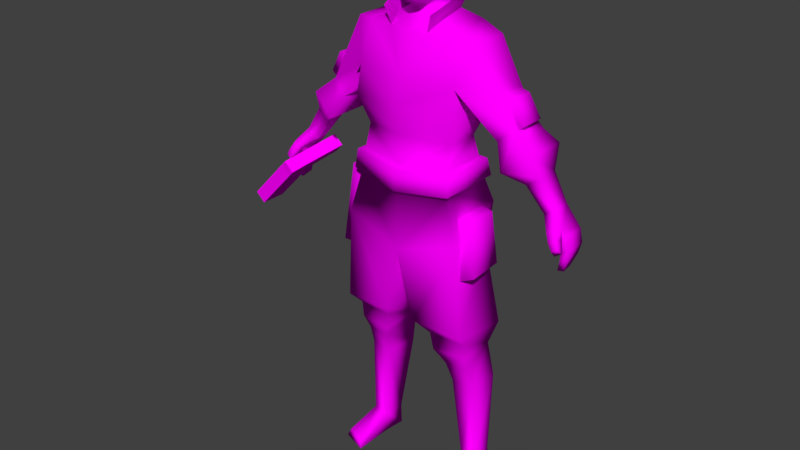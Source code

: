 # Source: Character_2.blend  (saved by Blender 2.79.0; exported with 4.5.12 LTS)
import bpy
from mathutils import Matrix  # noqa: F401  (used for matrix-valued properties, if any)

bpy.ops.wm.read_factory_settings(use_empty=True)
scene = bpy.context.scene
scene.name = 'Scene'

# ---- collections
col_collection_1 = bpy.data.collections.new('Collection 1'); scene.collection.children.link(col_collection_1)
col_collection_2 = bpy.data.collections.new('Collection 2'); scene.collection.children.link(col_collection_2)

# ---- images (referenced by path relative to the original .blend; pixels are not part of the script)
import os
ASSET_DIR = os.environ.get("B2B_ASSET_DIR", "")  # directory of the original .blend (textures are referenced by path, not embedded)
HERE = os.path.dirname(os.path.abspath(__file__))  # packed textures are extracted next to this script under _unpacked/

def load_image(name, relpath, width, height, colorspace="sRGB"):
    """Load a texture the original file referenced (path relative to the .blend, or extracted next to this script)."""
    p = next((c for c in (os.path.join(HERE, relpath), os.path.join(ASSET_DIR, relpath)) if relpath and os.path.exists(c)), "")
    if p:
        img = bpy.data.images.load(p, check_existing=True)
        img.name = name
    else:  # same state as the original file: an image datablock whose file is absent (Cycles renders it pink)
        img = bpy.data.images.new(name, width, height)
        img.source = "FILE"
        img.filepath = "//" + (relpath or name)
    img.colorspace_settings.name = colorspace
    return img
img_character_1_texture_png = load_image('character_1_texture.png', 'Materials/character_1_texture.png', 1024, 1024, 'sRGB')

# ---- materials (node trees are filled in below, after node groups)
mat_character_1_mat = bpy.data.materials.new('Character_1_Mat')
mat_character_1_mat.alpha_threshold = 0.0
mat_character_1_mat.roughness = 0.5

# ---- material node trees
mat_character_1_mat.use_nodes = True; mat_character_1_mat.node_tree.nodes.clear()
_N = mat_character_1_mat.node_tree.nodes; _L = mat_character_1_mat.node_tree.links
n0 = _N.new('ShaderNodeOutputMaterial'); n0.name = 'Material Output'; n0.location = (300, 300)
n1 = _N.new('ShaderNodeBsdfDiffuse'); n1.name = 'Diffuse BSDF'; n1.location = (10, 300)
n2 = _N.new('ShaderNodeTexImage'); n2.name = 'Image Texture'; n2.location = (-180, 300)
n2.width = 140
n2.image = img_character_1_texture_png
_L.new(n1.outputs[0], n0.inputs[0])
_L.new(n2.outputs[0], n1.inputs[0])
n0.is_active_output = True

# ---- world
world_world = bpy.data.worlds.new('World'); scene.world = world_world
world_world.color = (0.05088, 0.05088, 0.05088)
world_world.use_sun_shadow = False
world_world.sun_shadow_jitter_overblur = 0.0
world_world.cycles.sampling_method = 'MANUAL'

# ---- meshes
me_cube_000 = bpy.data.meshes.new('Cube.000')
me_cube_000.from_pydata([(-1.646, -0.06987, 3.248), (-1.553, 0.2883, 3.35), (-1.461, 0.2883, 3.449), (-1.554, -0.1889, 3.346), (-1.538, -0.06987, 3.147), (-1.445, 0.2883, 3.25), (-1.353, 0.2883, 3.348), (-1.446, -0.1889, 3.246), (-1.646, -0.3589, 3.248), (-1.589, -0.3649, 3.305), (-1.538, -0.3589, 3.147), (-1.481, -0.3649, 3.204), (-1.958, -0.07352, 2.699), (-2.066, -0.07352, 2.799), (-1.958, -0.3625, 2.699), (-2.066, -0.3625, 2.799)], [], [(3, 2, 1, 0), (7, 4, 5, 6), (3, 7, 6, 2), (2, 6, 5, 1), (7, 11, 10, 4), (1, 5, 4, 0), (8, 10, 11, 9), (0, 8, 9, 3), (10, 14, 12, 4), (3, 9, 11, 7), (12, 14, 15, 13), (0, 13, 15, 8), (8, 15, 14, 10), (4, 12, 13, 0)])
_uv = me_cube_000.uv_layers.new(name='UVMap')
_uv.uv.foreach_set('vector', [0.3312, 0.6654, 0.2789, 0.6549, 0.282, 0.6194, 0.3326, 0.6194, 0.3312, 0.6654, 0.3326, 0.6194, 0.282, 0.6194, 0.2789, 0.6549, 0.3312, 0.6654, 0.3312, 0.6654, 0.2789, 0.6549, 0.2789, 0.6549, 0.2789, 0.6549, 0.2789, 0.6549, 0.282, 0.6194, 0.282, 0.6194, 0.3312, 0.6654, 0.3312, 0.6654, 0.3326, 0.6194, 0.3326, 0.6194, 0.282, 0.6194, 0.282, 0.6194, 0.3326, 0.6194, 0.3326, 0.6194, 0.3326, 0.6194, 0.3326, 0.6194, 0.3312, 0.6654, 0.3312, 0.6654, 0.3326, 0.6194, 0.3326, 0.6194, 0.3312, 0.6654, 0.3312, 0.6654, 0.3326, 0.6194, 0.3326, 0.6194, 0.3326, 0.6194, 0.3326, 0.6194, 0.3312, 0.6654, 0.3312, 0.6654, 0.3312, 0.6654, 0.3312, 0.6654, 0.3326, 0.6194, 0.3326, 0.6194, 0.3326, 0.6194, 0.3326, 0.6194, 0.3326, 0.6194, 0.3326, 0.6194, 0.3326, 0.6194, 0.3326, 0.6194, 0.3326, 0.6194, 0.3326, 0.6194, 0.3326, 0.6194, 0.3326, 0.6194, 0.3326, 0.6194, 0.3326, 0.6194, 0.3326, 0.6194, 0.3326, 0.6194])
me_cube_000.materials.append(mat_character_1_mat)
me_cube_000.use_remesh_preserve_volume = False
me_cube_000.use_remesh_preserve_attributes = False
me_cube_000.use_mirror_x = True
me_cube_000.use_paint_bone_selection = False
me_cube_000.use_paint_mask = True
me_cube_000.update()
me_cube_003 = bpy.data.meshes.new('Cube.003')
me_cube_003.from_pydata([(1.114, -0.00739, 4.248), (1.114, 0.2664, 4.248), (1.203, 0.246, 4.318), (1.203, 0.01056, 4.318), (1.072, -0.01106, 4.553), (0.9395, -0.03278, 4.572), (0.9395, 0.2517, 4.572), (1.072, 0.2336, 4.553), (-1.114, -0.00739, 4.248), (-1.114, 0.2664, 4.248), (-1.203, 0.246, 4.318), (-1.203, 0.01056, 4.318), (-1.072, -0.01106, 4.553), (-0.9395, -0.03278, 4.572), (-0.9395, 0.2517, 4.572), (-1.072, 0.2336, 4.553), (-0.6488, 0.1878, 2.615), (-0.6781, -0.2536, 2.584), (-0.5335, -0.2173, 3.504), (-0.5335, 0.1878, 3.504), (-0.8111, 0.1878, 2.615), (-0.8405, -0.2536, 2.584), (-0.6959, -0.2536, 3.504), (-0.6959, 0.1878, 3.504), (0.6658, 0.2258, 2.615), (0.6952, -0.2591, 2.615), (0.5535, -0.2104, 3.251), (0.5947, 0.1904, 3.268), (0.8247, 0.1919, 2.683), (0.8504, -0.2325, 2.683), (0.7263, -0.1899, 3.24), (0.7624, 0.1609, 3.254), (0.2107, -0.1495, 5.5), (0.2268, -0.01181, 5.474), (0.1769, -0.2026, 5.918), (0.1503, -0.07355, 5.331), (0.1711, 0.01069, 5.206), (0.1683, 0.1993, 5.392), (0.1768, 0.006449, 5.346), (0.2383, -0.1184, 5.783), (0.1944, -0.1455, 5.422), (0.2534, -0.01882, 5.788), (0.2539, -0.01461, 5.656), (0.2318, -0.1269, 5.649), (0.2359, -0.1209, 5.703), (0.05664, -0.2287, 5.492), (0.08635, -0.198, 5.3), (0.07998, -0.04524, 5.312), (0.07398, -0.2176, 5.404), (0.06076, -0.2215, 5.65), (0.09091, -0.2411, 5.778), (0.07151, -0.2476, 5.694), (0.2313, 0.283, 5.649), (0.2011, 0.2211, 5.498), (0.2442, -0.1711, 5.55), (0.2442, -0.1758, 5.75), (0.1334, -0.2901, 5.55), (0.1269, -0.293, 5.75), (0.6488, 0.2317, 2.832), (0.6781, -0.3228, 3.012), (0.7132, -0.0905, 5.027), (0.4387, 0.3478, 5.106), (0.4863, -0.1838, 5.056), (0.4924, -0.2137, 3.993), (0.4924, 0.1826, 3.993), (0.5699, -0.2557, 4.589), (1.579, 0.1956, 3.581), (1.579, 0.01627, 3.581), (1.461, -0.01076, 3.511), (1.461, 0.1912, 3.511), (1.122, -0.03105, 4.268), (0.9517, -0.08141, 4.122), (0.9517, 0.2787, 4.122), (1.122, 0.3167, 4.268), (0.7132, 0.2822, 5.027), (0.5104, 0.3893, 4.566), (0.1711, 0.2056, 5.234), (0.4421, 0.007777, 1.187), (0.3922, 0.3646, 1.182), (0.7486, 0.3301, 1.217), (0.6986, 0.03266, 1.212), (0.3195, -0.1815, 1.625), (0.6871, -0.1463, 1.629), (0.2965, 0.2992, 1.648), (0.7101, 0.2597, 1.652), (0.5446, 0.06024, 0.234), (0.5219, 0.3053, 0.2321), (0.7466, 0.2816, 0.2516), (0.7239, 0.07912, 0.2497), (0.5416, 0.06017, 0.0), (0.5129, 0.3053, 0.0), (0.806, 0.2816, 0.0), (0.813, 0.07919, 0.0), (0.7757, -0.2998, 0.1154), (0.551, -0.4014, 0.09585), (0.8351, -0.2998, 0.002669), (0.542, -0.4014, 0.002669), (0.7466, -0.2991, 1.953), (0.1779, -0.3488, 2.002), (0.106, 0.2961, 2.008), (0.8184, 0.2812, 1.947), (0.5335, -0.2981, 3.504), (0.5335, 0.3289, 3.504), (1.737, -0.03354, 3.375), (1.737, 0.2059, 3.375), (1.598, -0.06179, 3.301), (1.598, 0.205, 3.301), (1.695, -0.05168, 3.448), (1.557, -0.06113, 3.355), (1.771, -0.03866, 3.222), (1.771, 0.197, 3.24), (1.699, -0.06625, 3.204), (1.699, 0.1957, 3.226), (1.749, -0.02707, 3.109), (1.749, 0.1761, 3.126), (1.692, -0.05594, 3.112), (1.692, 0.1789, 3.134), (1.717, -0.01014, 2.991), (1.717, 0.09785, 3.011), (1.66, -0.03435, 2.993), (1.66, 0.1092, 3.022), (1.586, -0.1515, 3.401), (1.657, -0.1365, 3.446), (1.692, -0.1584, 3.203), (1.764, -0.1436, 3.249), (1.68, -0.2006, 3.261), (1.735, -0.1803, 3.294), (1.63, -0.09539, 3.314), (1.633, -0.1888, 3.331), (1.719, -0.0919, 3.365), (1.696, -0.1712, 3.37), (0.2509, 0.248, 5.196), (0.2575, -0.05503, 5.135), (1.403, 0.2287, 3.858), (1.403, -0.001045, 3.858), (1.262, -0.03758, 3.759), (1.262, 0.2081, 3.759), (1.348, -0.1036, 4.082), (1.065, -0.1798, 3.872), (1.065, 0.3166, 3.872), (1.348, 0.3678, 4.082), (0.574, -0.3155, 4.297), (0.574, 0.3552, 4.297), (0.5055, -0.2744, 3.734), (0.5055, 0.2689, 3.734), (0.5691, -0.3252, 3.723), (0.5854, -0.3483, 3.523), (0.5691, 0.3191, 3.723), (0.5854, 0.3725, 3.523), (0.6289, 0.3714, 3.251), (0.8852, 0.2619, 4.189), (1.06, 0.278, 4.382), (0.9925, 0.2672, 4.032), (1.203, 0.3099, 4.201), (0.2852, -0.1996, 1.825), (0.6904, -0.1627, 1.809), (0.4116, -0.0856, 1.442), (0.6672, -0.06112, 1.448), (-0.2107, -0.1495, 5.5), (-0.2268, -0.01181, 5.474), (0.0, -0.2537, 5.472), (0.0, -0.2454, 5.99), (-0.1769, -0.2026, 5.918), (-0.1503, -0.07355, 5.331), (0.0, -0.2243, 5.292), (-0.1711, 0.01069, 5.206), (0.0, -0.06493, 5.19), (0.0, -0.07009, 5.302), (0.0, 0.264, 5.41), (-0.1683, 0.1993, 5.392), (-0.1768, 0.006449, 5.346), (0.0, -0.2808, 5.778), (-0.2383, -0.1184, 5.783), (-0.1944, -0.1455, 5.422), (0.0, -0.243, 5.396), (-0.2534, -0.01882, 5.788), (-0.2539, -0.01461, 5.656), (0.0, -0.2607, 5.658), (-0.2318, -0.1269, 5.649), (-0.2359, -0.1209, 5.703), (0.0, -0.2789, 5.678), (-0.05664, -0.2287, 5.492), (0.0, -0.325, 5.513), (-0.08635, -0.198, 5.3), (-0.07998, -0.04524, 5.312), (-0.07398, -0.2176, 5.404), (-0.06076, -0.2215, 5.65), (-0.09091, -0.2411, 5.778), (-0.07151, -0.2476, 5.694), (-0.2313, 0.283, 5.649), (-0.2011, 0.2211, 5.498), (0.0, 0.2776, 5.504), (-0.2442, -0.1711, 5.55), (-0.2442, -0.1758, 5.75), (0.0, -0.336, 5.55), (0.0, -0.3371, 5.75), (-0.1334, -0.2901, 5.55), (-0.1269, -0.293, 5.75), (-0.6488, 0.2317, 2.832), (-0.6781, -0.3228, 3.012), (-0.7132, -0.0905, 5.027), (0.0, -0.3999, 2.801), (-0.4387, 0.3478, 5.106), (0.0, 0.3233, 2.801), (-0.4863, -0.1838, 5.056), (-0.4924, -0.2137, 3.993), (-0.4924, 0.1826, 3.993), (0.0, 0.301, 4.028), (0.0, -0.3622, 4.028), (-0.5699, -0.2557, 4.589), (0.0, 0.4455, 4.375), (-1.579, 0.1956, 3.581), (-1.579, 0.01627, 3.581), (-1.461, -0.01076, 3.511), (-1.461, 0.1912, 3.511), (-1.122, -0.03105, 4.268), (-0.9517, -0.08141, 4.122), (-0.9517, 0.2787, 4.122), (-1.122, 0.3167, 4.268), (-0.7132, 0.2822, 5.027), (0.0, -0.2313, 5.039), (0.0, 0.4248, 5.098), (-0.5104, 0.3893, 4.566), (0.0, -0.3563, 4.63), (-0.1711, 0.2056, 5.234), (0.0, 0.2826, 5.24), (-0.4421, 0.007777, 1.187), (-0.3922, 0.3646, 1.182), (-0.7486, 0.3301, 1.217), (-0.6986, 0.03266, 1.212), (-0.3195, -0.1815, 1.625), (-0.6871, -0.1463, 1.629), (-0.2965, 0.2992, 1.648), (-0.7101, 0.2597, 1.652), (-0.5446, 0.06024, 0.234), (-0.5219, 0.3053, 0.2321), (-0.7466, 0.2816, 0.2516), (-0.7239, 0.07912, 0.2497), (-0.5416, 0.06017, 0.0), (-0.5129, 0.3053, 0.0), (-0.806, 0.2816, 0.0), (-0.813, 0.07919, 0.0), (-0.7757, -0.2998, 0.1154), (-0.551, -0.4014, 0.09585), (-0.8351, -0.2998, 0.002669), (-0.542, -0.4014, 0.002669), (-0.7466, -0.2991, 1.953), (-0.1779, -0.3488, 2.002), (-0.106, 0.2961, 2.008), (-0.8184, 0.2812, 1.947), (0.0, 0.4163, 3.453), (0.0, -0.4019, 3.453), (-0.5335, -0.2981, 3.504), (-0.5335, 0.3289, 3.504), (-1.737, -0.03354, 3.375), (-1.737, 0.2059, 3.375), (-1.642, -0.06179, 3.317), (-1.642, 0.205, 3.317), (-1.695, 0.2059, 3.448), (-1.577, 0.2088, 3.378), (-1.695, -0.05168, 3.448), (-1.6, -0.06113, 3.371), (-1.771, -0.03866, 3.222), (-1.771, 0.197, 3.24), (-1.699, -0.06625, 3.204), (-1.699, 0.1957, 3.226), (-1.749, -0.02707, 3.109), (-1.749, 0.1761, 3.126), (-1.692, -0.05594, 3.112), (-1.692, 0.1789, 3.134), (-1.717, -0.01014, 2.991), (-1.717, 0.09785, 3.011), (-1.66, -0.03435, 2.993), (-1.66, 0.1092, 3.022), (-1.586, -0.1515, 3.401), (-1.657, -0.1365, 3.446), (-1.692, -0.1584, 3.203), (-1.764, -0.1436, 3.249), (-1.68, -0.2006, 3.261), (-1.735, -0.1803, 3.294), (-1.63, -0.09539, 3.314), (-1.633, -0.1888, 3.331), (-1.719, -0.0919, 3.365), (-1.696, -0.1712, 3.37), (0.2971, -0.1557, 5.269), (0.0, 0.3933, 5.402), (-0.2971, -0.1557, 5.269), (-1.403, 0.2287, 3.858), (-1.403, -0.001045, 3.858), (-1.262, -0.03758, 3.759), (-1.262, 0.2081, 3.759), (-1.348, -0.1036, 4.082), (-1.065, -0.1798, 3.872), (-1.065, 0.3166, 3.872), (-1.348, 0.3678, 4.082), (-0.574, -0.3155, 4.297), (0.0, -0.4227, 4.348), (-0.574, 0.3552, 4.297), (0.0, 0.3377, 3.697), (0.0, -0.3666, 3.697), (-0.5055, -0.2744, 3.734), (-0.5055, 0.2689, 3.734), (0.0, 0.4008, 3.696), (0.0, 0.4444, 3.455), (0.0, -0.4345, 3.696), (0.0, -0.4397, 3.455), (-0.5691, -0.3252, 3.723), (-0.5854, -0.3483, 3.523), (-0.5691, 0.3191, 3.723), (-0.5854, 0.3725, 3.523), (0.0, 0.4302, 3.141), (-0.6289, 0.3714, 3.251), (-0.8852, 0.2619, 4.189), (-1.06, 0.278, 4.382), (-0.9925, 0.2672, 4.032), (-1.203, 0.3099, 4.201), (-0.2852, -0.1996, 1.825), (-0.6904, -0.1627, 1.809), (-0.4116, -0.0856, 1.442), (-0.6672, -0.06112, 1.448), (-0.2318, -0.1233, 6.045), (0.2705, -0.198, 5.969), (-0.2556, 0.2655, 6.009), (0.2671, 0.2651, 6.009), (-0.07316, -0.1986, 6.071), (-0.1038, 0.2848, 6.082), (0.08988, -0.2303, 6.086), (0.09011, 0.282, 6.072), (-0.2554, 0.0001702, 6.055), (0.2671, 0.003641, 6.05), (-0.1166, -0.0006, 6.126), (0.09011, 0.0001879, 6.119), (-0.06895, -0.3158, 5.896), (0.1174, -0.3333, 5.964), (0.03017, -0.3858, 5.709), (0.1944, -0.3279, 5.823), (0.1947, -0.3053, 5.576), (0.2379, -0.2355, 5.737), (0.2815, -0.1469, 5.531), (0.1928, -0.3626, 5.806), (0.3316, -0.1737, 5.84), (0.272, -0.2071, 5.601), (0.319, -0.1182, 5.683), (0.2835, -0.08637, 5.513), (0.257, -0.1866, 5.798), (0.3232, 0.0247, 5.824), (0.2515, -0.1504, 5.591), (0.3347, 0.01207, 5.635), (0.271, -0.04822, 5.434), (-0.3242, -0.08201, 5.832), (-0.186, -0.2698, 5.816), (-0.3409, -0.07807, 5.704), (-0.2312, -0.2419, 5.692), (-0.2523, -0.135, 5.446), (-0.3091, 0.07725, 5.747), (-0.2893, -0.09164, 5.777), (-0.3011, 0.09115, 5.573), (-0.2921, -0.0828, 5.637), (-0.2782, 0.05462, 5.482), (-0.254, -0.07768, 5.482), (-0.212, -0.06053, 5.354), (0.326, 0.2438, 5.813), (0.2742, 0.1875, 5.533), (0.2123, 0.006665, 5.324), (0.1939, 0.344, 5.494), (0.1907, 0.4115, 5.753), (-0.07272, 0.3805, 5.48), (-0.08043, 0.4307, 5.759), (-0.2437, 0.2761, 5.471), (-0.281, 0.347, 5.769), (-0.2292, 0.1563, 5.29), (0.1533, 0.3595, 5.963), (-0.05783, 0.373, 5.968), (0.2137, 0.1905, 5.297), (-0.1561, 0.2692, 5.312), (0.0335, 0.3388, 5.293), (0.03778, -0.08156, 6.133), (-0.1146, -0.009839, 6.123), (-0.09502, -0.09906, 6.099), (0.1026, -0.2095, 6.102), (0.1073, -0.09365, 6.164), (0.4227, -0.05875, 5.868), (0.005174, -0.006088, 6.147), (0.1837, 0.07211, 6.147), (-0.0759, -0.01442, 6.117), (-0.05405, -0.114, 6.09), (0.2175, -0.08143, 6.101), (0.1916, 0.02851, 6.109), (0.3456, 0.02016, 6.033), (0.3214, 0.3177, 5.4), (0.2491, -0.2602, 5.997), (0.2989, -0.03724, 6.045), (0.3353, -0.213, 5.852), (0.3485, -0.06254, 5.902), (0.3486, -0.138, 5.713), (0.3558, -0.04428, 5.751), (0.3209, 0.005345, 5.566), (0.2778, -0.08684, 6.093), (0.2658, -0.2028, 6.038), (0.0793, -0.09771, 6.119), (0.05544, 0.007046, 6.136), (-0.09801, -0.1693, 6.055), (0.2142, -0.2141, 5.045), (0.2741, -0.25, 5.234), (-0.2509, 0.248, 5.196), (-0.2142, -0.2141, 5.045), (-0.2575, -0.05503, 5.135), (0.0, 0.3255, 5.197), (-0.3214, 0.3177, 5.4), (-0.2741, -0.25, 5.234), (0.2509, 0.248, 5.196), (0.2575, -0.05503, 5.135), (0.2971, -0.1557, 5.269), (0.0, 0.3933, 5.402), (-0.2971, -0.1557, 5.269), (0.3214, 0.3177, 5.4), (0.2142, -0.2141, 5.045), (0.2741, -0.25, 5.234), (-0.2509, 0.248, 5.196), (-0.2142, -0.2141, 5.045), (-0.2575, -0.05503, 5.135), (0.0, 0.3255, 5.197), (-0.3214, 0.3177, 5.4), (-0.2741, -0.25, 5.234), (0.4096, 0.3752, 4.526), (-0.4101, 0.3751, 4.525)], [], [(4, 3, 2, 7), (5, 0, 3, 4), (7, 6, 5, 4), (0, 1, 2, 3), (1, 6, 7, 2), (12, 15, 10, 11), (13, 12, 11, 8), (15, 12, 13, 14), (8, 11, 10, 9), (9, 10, 15, 14), (21, 23, 20), (23, 21, 22), (17, 18, 22, 21), (19, 16, 20, 23), (18, 19, 23, 22), (16, 17, 21, 20), (29, 28, 31), (31, 30, 29), (24, 27, 31, 28), (26, 25, 29, 30), (25, 24, 28, 29), (27, 26, 30, 31), (174, 48, 45, 160), (40, 33, 32), (171, 50, 34, 161), (76, 37, 38, 36), (167, 47, 46, 164), (36, 38, 47, 166), (225, 168, 37, 76), (180, 51, 50, 171), (44, 42, 41, 39), (35, 38, 33, 40), (164, 46, 48, 174), (32, 33, 42, 43), (43, 42, 44), (177, 49, 51, 180), (177, 45, 49), (45, 177, 182), (160, 45, 182), (46, 47, 38, 35), (40, 46, 35), (166, 47, 167), (48, 46, 40), (45, 48, 40, 32), (51, 49, 43, 44), (50, 51, 44, 39), (49, 45, 32, 43), (34, 50, 39), (42, 33, 53, 52), (33, 38, 37, 53), (168, 191, 53, 37), (57, 56, 54, 55), (195, 194, 56, 57), (223, 65, 62, 402), (134, 67, 66, 133), (157, 156, 77, 80), (60, 74, 61, 62), (75, 61, 74), (144, 298, 207, 64), (143, 144, 64, 63), (299, 143, 63, 208), (297, 425, 210), (141, 142, 75, 65), (296, 141, 65, 223), (135, 68, 67, 134), (136, 69, 68, 135), (133, 66, 69, 136), (152, 71, 72), (70, 153, 73), (70, 73, 151), (150, 72, 71), (151, 73, 72, 150), (65, 60, 62), (61, 131, 132, 62), (221, 407, 131, 61), (62, 132, 402), (78, 79, 87, 86), (156, 83, 78, 77), (83, 84, 79, 78), (84, 157, 80, 79), (84, 155, 82), (154, 83, 81), (155, 154, 81, 82), (88, 85, 94, 93), (77, 78, 86, 85), (80, 77, 85, 88), (79, 80, 88, 87), (89, 90, 91, 92), (87, 88, 92, 91), (86, 87, 91, 90), (85, 86, 90, 89), (93, 94, 96, 95), (85, 89, 96, 94), (92, 88, 93, 95), (89, 92, 95, 96), (59, 201, 98, 97), (201, 203, 99, 98), (203, 100, 99), (58, 59, 97, 100), (201, 59, 101, 251), (59, 58, 149), (58, 203, 310, 149), (106, 104, 110, 112), (106, 105, 108), (107, 108, 105, 103), (68, 108, 121), (69, 66, 104, 106), (106, 108, 68, 69), (112, 110, 114, 116), (104, 103, 109, 110), (105, 106, 112, 111), (103, 105, 111, 109), (116, 114, 118, 120), (110, 109, 113, 114), (111, 112, 116, 115), (109, 111, 115, 113), (119, 120, 118, 117), (114, 113, 117, 118), (115, 116, 120, 119), (113, 115, 119, 117), (67, 68, 121, 122), (128, 127, 123, 125), (107, 67, 122), (123, 124, 126, 125), (127, 129, 124, 123), (130, 128, 125, 126), (129, 130, 126, 124), (107, 122, 130, 129), (122, 121, 128, 130), (108, 107, 129, 127), (121, 108, 127, 128), (132, 284, 403, 402), (131, 407, 225, 76), (402, 132, 36, 166, 220), (132, 131, 76, 36), (223, 402, 220), (407, 285, 389, 131), (131, 389, 284, 132), (140, 133, 136, 139), (139, 136, 135, 138), (138, 135, 134, 137), (137, 134, 133, 140), (153, 140, 139, 152), (208, 63, 141, 296), (63, 64, 142, 141), (64, 207, 210, 142), (144, 143, 145, 147), (102, 250, 303, 148), (305, 146, 145, 304), (146, 148, 147, 145), (148, 303, 302, 147), (251, 101, 146, 305), (298, 144, 147, 302), (101, 102, 148, 146), (143, 299, 304, 145), (149, 310, 250, 102), (149, 101, 59), (101, 149, 102), (100, 203, 58), (74, 151, 150, 75), (75, 150, 71, 65), (65, 71, 70, 60), (60, 70, 151, 74), (73, 153, 152, 72), (137, 140, 153, 70), (138, 137, 70, 71), (139, 138, 71, 152), (97, 98, 154, 155), (98, 99, 83, 154), (99, 100, 84, 83), (100, 97, 155, 84), (84, 82, 157), (81, 83, 156), (82, 81, 156, 157), (174, 160, 181, 185), (173, 158, 159), (171, 161, 162, 187), (224, 165, 170, 169), (167, 164, 183, 184), (165, 166, 184, 170), (225, 224, 169, 168), (180, 171, 187, 188), (179, 172, 175, 176), (163, 173, 159, 170), (164, 174, 185, 183), (158, 178, 176, 159), (178, 179, 176), (177, 180, 188, 186), (177, 186, 181), (181, 182, 177), (160, 182, 181), (183, 163, 170, 184), (173, 163, 183), (166, 167, 184), (185, 173, 183), (181, 158, 173, 185), (188, 179, 178, 186), (187, 172, 179, 188), (186, 178, 158, 181), (162, 172, 187), (176, 189, 190, 159), (159, 190, 169, 170), (168, 169, 190, 191), (197, 193, 192, 196), (195, 197, 196, 194), (223, 405, 204, 209), (288, 287, 211, 212), (319, 229, 226, 318), (200, 204, 202, 219), (222, 219, 202), (301, 206, 207, 298), (300, 205, 206, 301), (299, 208, 205, 300), (297, 222, 425), (295, 209, 222, 297), (296, 223, 209, 295), (289, 288, 212, 213), (290, 289, 213, 214), (287, 290, 214, 211), (314, 217, 216), (215, 218, 315), (215, 313, 218), (312, 216, 217), (313, 312, 217, 218), (209, 204, 200), (202, 204, 406, 404), (75, 142, 424), (221, 202, 404, 407), (204, 405, 406), (227, 235, 236, 228), (318, 226, 227, 232), (232, 227, 228, 233), (233, 228, 229, 319), (233, 231, 317), (316, 230, 232), (317, 231, 230, 316), (237, 242, 243, 234), (226, 234, 235, 227), (229, 237, 234, 226), (228, 236, 237, 229), (238, 241, 240, 239), (236, 240, 241, 237), (235, 239, 240, 236), (234, 238, 239, 235), (242, 244, 245, 243), (234, 243, 245, 238), (241, 244, 242, 237), (238, 245, 244, 241), (199, 246, 247, 201), (201, 247, 248, 203), (203, 248, 249), (198, 249, 246, 199), (201, 251, 252, 199), (199, 311, 198), (198, 311, 310, 203), (259, 257, 255, 258), (257, 265, 263, 255), (258, 255, 254, 260), (261, 256, 257, 259), (260, 254, 256, 261), (213, 274, 261), (213, 261, 259, 214), (211, 258, 260, 212), (214, 259, 258, 211), (265, 269, 267, 263), (255, 263, 262, 254), (256, 264, 265, 257), (254, 262, 264, 256), (269, 273, 271, 267), (263, 267, 266, 262), (264, 268, 269, 265), (262, 266, 268, 264), (272, 270, 271, 273), (267, 271, 270, 266), (268, 272, 273, 269), (266, 270, 272, 268), (212, 275, 274, 213), (281, 278, 276, 280), (260, 275, 212), (276, 278, 279, 277), (280, 276, 277, 282), (283, 279, 278, 281), (282, 277, 279, 283), (260, 282, 283, 275), (275, 283, 281, 274), (261, 280, 282, 260), (274, 281, 280, 261), (406, 405, 409, 286), (404, 224, 225, 407), (405, 220, 166, 165, 406), (406, 165, 224, 404), (223, 220, 405), (407, 404, 408, 285), (404, 406, 286, 408), (294, 293, 290, 287), (293, 292, 289, 290), (292, 291, 288, 289), (291, 294, 287, 288), (315, 314, 293, 294), (208, 296, 295, 205), (205, 295, 297, 206), (206, 297, 210, 207), (301, 308, 306, 300), (253, 309, 303, 250), (305, 304, 306, 307), (307, 306, 308, 309), (309, 308, 302, 303), (251, 305, 307, 252), (298, 302, 308, 301), (252, 307, 309, 253), (300, 306, 304, 299), (311, 253, 250, 310), (311, 199, 252), (252, 253, 311), (249, 198, 203), (219, 222, 312, 313), (222, 209, 216, 312), (209, 200, 215, 216), (200, 219, 313, 215), (218, 217, 314, 315), (291, 215, 315, 294), (292, 216, 215, 291), (293, 314, 216, 292), (246, 317, 316, 247), (247, 316, 232, 248), (248, 232, 233, 249), (249, 233, 317, 246), (233, 319, 231), (230, 318, 232), (231, 319, 318, 230), (331, 329, 323, 327), (328, 330, 325, 322), (330, 331, 327, 325), (324, 326, 331, 330), (320, 401, 330, 328), (326, 321, 329, 331), (326, 324, 332, 333), (333, 332, 334, 335), (335, 334, 336, 337), (337, 336, 338), (321, 333, 339, 340), (342, 341, 343), (329, 321, 344, 345), (345, 344, 346, 347), (347, 346, 348), (350, 349, 351, 352), (352, 351, 353), (350, 320, 349), (320, 328, 354, 355), (355, 354, 356, 357), (357, 356, 358, 359), (359, 358, 360), (333, 321, 326), (323, 329, 345, 361), (361, 345, 347, 362), (361, 362, 364, 365), (365, 364, 366, 367), (367, 366, 368, 369), (354, 369, 368, 356), (322, 369, 354, 328), (356, 368, 370), (367, 369, 322, 372), (365, 367, 372, 371), (361, 365, 371, 323), (323, 371, 327), (327, 371, 372, 325), (322, 325, 372), (364, 362, 373), (374, 368, 366), (350, 332, 401, 320), (382, 376, 383), (377, 378, 376, 382), (378, 324, 379, 380), (380, 379, 398, 397), (400, 399, 386, 387), (387, 386, 388), (331, 326, 390, 391), (391, 390, 392, 393), (393, 392, 394, 395), (395, 394, 396), (397, 398, 381), (384, 385, 399, 400), (330, 401, 324), (401, 332, 324), (339, 341, 342, 340), (363, 362, 347), (375, 366, 364), (107, 104, 66, 67), (104, 107, 103), (411, 416, 417, 412), (421, 410, 415, 413), (410, 411, 412, 415), (420, 414, 423, 419), (421, 413, 422, 418), (418, 422, 414, 420), (221, 424, 210), (210, 424, 142), (424, 221, 61, 75), (425, 222, 202, 221), (210, 425, 221)])
me_cube_003.polygons.foreach_set('use_smooth', [True] * 400)
_uv = me_cube_003.uv_layers.new(name='UVMap')
_uv.uv.foreach_set('vector', [0.9185, 0.9726, 0.9185, 0.9213, 0.966, 0.9213, 0.966, 0.9726, 0.8999, 0.9885, 0.8999, 0.9213, 0.9185, 0.9213, 0.9185, 0.9726, 0.966, 0.9726, 0.966, 0.9924, 0.9185, 0.9924, 0.9185, 0.9726, 0.9185, 0.9023, 0.966, 0.9023, 0.966, 0.9213, 0.9185, 0.9213, 0.9846, 0.9213, 0.9846, 0.9896, 0.966, 0.9726, 0.966, 0.9213, 0.966, 0.9726, 0.9185, 0.9726, 0.9185, 0.9213, 0.966, 0.9213, 0.9846, 0.9726, 0.966, 0.9726, 0.966, 0.9213, 0.9846, 0.9213, 0.9185, 0.9726, 0.966, 0.9726, 0.966, 0.9924, 0.9185, 0.9924, 0.966, 0.9023, 0.966, 0.9213, 0.9185, 0.9213, 0.9185, 0.9023, 0.8999, 0.9213, 0.9185, 0.9213, 0.9185, 0.9726, 0.8999, 0.9726, 0.8655, 0.81, 0.7881, 0.9689, 0.7881, 0.81, 0.7881, 0.9689, 0.8655, 0.81, 0.8655, 0.9689, 0.8941, 0.81, 0.8941, 0.9689, 0.8655, 0.9689, 0.8655, 0.81, 0.7609, 0.9689, 0.7609, 0.81, 0.7881, 0.81, 0.7881, 0.9689, 0.8655, 0.9963, 0.7881, 0.9963, 0.7881, 0.9689, 0.8655, 0.9689, 0.7881, 0.781, 0.8655, 0.781, 0.8655, 0.81, 0.7881, 0.81, 0.7921, 0.6454, 0.8619, 0.6454, 0.8619, 0.7486, 0.8619, 0.7486, 0.7921, 0.7486, 0.7921, 0.6454, 0.8907, 0.6454, 0.8907, 0.7486, 0.8619, 0.7486, 0.8619, 0.6454, 0.7643, 0.7486, 0.7643, 0.6454, 0.7921, 0.6454, 0.7921, 0.7486, 0.7921, 0.6171, 0.8619, 0.6171, 0.8619, 0.6454, 0.7921, 0.6454, 0.8619, 0.7762, 0.7921, 0.7762, 0.7921, 0.7486, 0.8619, 0.7486, 0.1592, 0.8657, 0.1746, 0.8696, 0.1688, 0.8879, 0.1562, 0.8817, 0.202, 0.8734, 0.2314, 0.8779, 0.2047, 0.8885, 0.1593, 0.9505, 0.1797, 0.9488, 0.2017, 0.9756, 0.1659, 0.9943, 0.2734, 0.8159, 0.2776, 0.8503, 0.2287, 0.8453, 0.2279, 0.8044, 0.1866, 0.822, 0.2037, 0.8308, 0.1805, 0.8508, 0.1641, 0.8448, 0.2279, 0.8044, 0.2287, 0.8453, 0.2037, 0.8308, 0.1859, 0.7996, 0.3109, 0.8097, 0.3172, 0.8433, 0.2776, 0.8503, 0.2734, 0.8159, 0.1578, 0.93, 0.1739, 0.932, 0.1797, 0.9488, 0.1593, 0.9505, 0.2165, 0.9287, 0.2373, 0.9163, 0.2399, 0.9434, 0.2191, 0.945, 0.2079, 0.8483, 0.2287, 0.8453, 0.2314, 0.8779, 0.202, 0.8734, 0.1641, 0.8448, 0.1805, 0.8508, 0.1746, 0.8696, 0.1592, 0.8657, 0.2047, 0.8885, 0.2314, 0.8779, 0.2373, 0.9163, 0.2137, 0.9179, 0.2137, 0.9179, 0.2373, 0.9163, 0.2165, 0.9287, 0.1591, 0.9246, 0.1736, 0.9214, 0.1739, 0.932, 0.1578, 0.93, 0.1591, 0.9246, 0.1688, 0.8879, 0.1736, 0.9214, 0.1688, 0.8879, 0.1591, 0.9246, 0.1456, 0.8948, 0.1562, 0.8817, 0.1688, 0.8879, 0.1456, 0.8948, 0.1805, 0.8508, 0.2037, 0.8308, 0.2287, 0.8453, 0.2079, 0.8483, 0.202, 0.8734, 0.1805, 0.8508, 0.2079, 0.8483, 0.1859, 0.7996, 0.2037, 0.8308, 0.1866, 0.822, 0.1746, 0.8696, 0.1805, 0.8508, 0.202, 0.8734, 0.1688, 0.8879, 0.1746, 0.8696, 0.202, 0.8734, 0.2047, 0.8885, 0.1739, 0.932, 0.1736, 0.9214, 0.2137, 0.9179, 0.2165, 0.9287, 0.1797, 0.9488, 0.1739, 0.932, 0.2165, 0.9287, 0.2191, 0.945, 0.1736, 0.9214, 0.1688, 0.8879, 0.2047, 0.8885, 0.2137, 0.9179, 0.2017, 0.9756, 0.1797, 0.9488, 0.2191, 0.945, 0.2373, 0.9163, 0.2314, 0.8779, 0.2826, 0.8751, 0.2997, 0.9059, 0.2314, 0.8779, 0.2287, 0.8453, 0.2776, 0.8503, 0.2826, 0.8751, 0.3172, 0.8433, 0.324, 0.8614, 0.2826, 0.8751, 0.2776, 0.8503, 0.3157, 0.9749, 0.3165, 0.935, 0.351, 0.9358, 0.3508, 0.9757, 0.2871, 0.9749, 0.2866, 0.935, 0.3165, 0.935, 0.3157, 0.9749, 0.006432, 0.4926, 0.1327, 0.4912, 0.09281, 0.5869, 0.04341, 0.5843, 0.2095, 0.781, 0.2095, 0.7071, 0.2585, 0.7099, 0.2585, 0.781, 0.5644, 0.457, 0.4766, 0.4555, 0.4766, 0.4013, 0.5644, 0.4013, 0.1327, 0.5893, 0.1327, 0.6953, 0.07917, 0.7051, 0.09281, 0.5869, 0.1155, 0.8414, 0.07917, 0.7051, 0.1327, 0.6953, 0.1155, 0.9928, 0.01207, 0.9924, 0.01207, 0.9337, 0.1155, 0.9434, 0.1228, 0.303, 0.2386, 0.31, 0.2032, 0.3649, 0.1271, 0.3625, 0.006432, 0.2902, 0.1228, 0.303, 0.1271, 0.3625, 0.006432, 0.3606, 0.1364, 0.8905, 0.1038, 0.8514, 0.01207, 0.8739, 0.13, 0.4304, 0.2386, 0.4377, 0.2386, 0.4972, 0.1327, 0.4912, 0.006432, 0.4324, 0.13, 0.4304, 0.1327, 0.4912, 0.006432, 0.4926, 0.1631, 0.781, 0.1689, 0.7165, 0.2095, 0.7071, 0.2095, 0.781, 0.2789, 0.781, 0.2789, 0.7126, 0.3254, 0.7081, 0.3422, 0.781, 0.2585, 0.781, 0.2585, 0.7099, 0.2789, 0.7126, 0.2789, 0.781, 0.007254, 0.08029, 0.1042, 0.1056, 0.007254, 0.1056, 0.166, 0.1056, 0.229, 0.08029, 0.229, 0.1056, 0.166, 0.1056, 0.229, 0.1056, 0.229, 0.1245, 0.007254, 0.1245, 0.007254, 0.1056, 0.1042, 0.1056, 0.229, 0.1245, 0.229, 0.1056, 0.2854, 0.1056, 0.2854, 0.1245, 0.1327, 0.4912, 0.1327, 0.5893, 0.09281, 0.5869, 0.07917, 0.7051, 0.06367, 0.7003, 0.06489, 0.6219, 0.09281, 0.5869, 0.02207, 0.7538, 0.02207, 0.7281, 0.06367, 0.7003, 0.07917, 0.7051, 0.09281, 0.5869, 0.06489, 0.6219, 0.04341, 0.5843, 0.7542, 0.4013, 0.6623, 0.4013, 0.6623, 0.1773, 0.7542, 0.1773, 0.4766, 0.4555, 0.3648, 0.4923, 0.3648, 0.4013, 0.4766, 0.4013, 0.7542, 0.4923, 0.6623, 0.5021, 0.6623, 0.4013, 0.7542, 0.4013, 0.6623, 0.5021, 0.5644, 0.457, 0.5644, 0.4013, 0.6623, 0.4013, 0.6623, 0.5021, 0.5644, 0.5397, 0.5644, 0.4998, 0.4766, 0.5398, 0.3648, 0.4923, 0.4766, 0.5002, 0.5644, 0.5397, 0.4766, 0.5398, 0.4766, 0.5002, 0.5644, 0.4998, 0.547, 0.1788, 0.4939, 0.1788, 0.4922, 0.08531, 0.5477, 0.08531, 0.4766, 0.4013, 0.3648, 0.4013, 0.3648, 0.1788, 0.4939, 0.1788, 0.5644, 0.4013, 0.4766, 0.4013, 0.4939, 0.1788, 0.547, 0.1788, 0.6623, 0.4013, 0.5644, 0.4013, 0.547, 0.1788, 0.6623, 0.1773, 0.3832, 0.806, 0.3801, 0.7654, 0.4283, 0.7713, 0.4222, 0.8045, 0.3076, 0.119, 0.3918, 0.119, 0.3918, 0.06519, 0.3076, 0.06519, 0.7542, 0.1773, 0.6623, 0.1773, 0.6623, 0.1271, 0.7542, 0.1259, 0.3918, 0.119, 0.3076, 0.119, 0.3076, 0.06519, 0.3918, 0.06519, 0.5477, 0.08531, 0.4922, 0.08531, 0.4803, 0.0649, 0.5595, 0.0649, 0.3918, 0.119, 0.3918, 0.06519, 0.4674, 0.06519, 0.4674, 0.09397, 0.3918, 0.06519, 0.3918, 0.119, 0.4674, 0.09397, 0.4674, 0.06519, 0.3832, 0.806, 0.4222, 0.8045, 0.4291, 0.8674, 0.3801, 0.8822, 0.5644, 0.7473, 0.4766, 0.7473, 0.4766, 0.5793, 0.5644, 0.5793, 0.4766, 0.7473, 0.3648, 0.7473, 0.3648, 0.5793, 0.4766, 0.5793, 0.7542, 0.7473, 0.6623, 0.5793, 0.7542, 0.5793, 0.6623, 0.7473, 0.5644, 0.7473, 0.5644, 0.5793, 0.6623, 0.5793, 0.4766, 0.7473, 0.5644, 0.7473, 0.5644, 0.9061, 0.4766, 0.9061, 0.5644, 0.7473, 0.6623, 0.7473, 0.6623, 0.8222, 0.6623, 0.7473, 0.7542, 0.7473, 0.7542, 0.8222, 0.6623, 0.8222, 0.282, 0.6194, 0.2616, 0.6194, 0.2626, 0.5902, 0.2812, 0.5899, 0.282, 0.6194, 0.3326, 0.6194, 0.3312, 0.6654, 0.1905, 0.6532, 0.1832, 0.627, 0.1906, 0.6194, 0.2126, 0.6194, 0.3254, 0.7081, 0.3312, 0.6654, 0.3511, 0.6698, 0.2789, 0.7126, 0.2585, 0.7099, 0.2616, 0.6194, 0.282, 0.6194, 0.282, 0.6194, 0.3312, 0.6654, 0.3254, 0.7081, 0.2789, 0.7126, 0.2812, 0.5899, 0.2626, 0.5902, 0.263, 0.5639, 0.2829, 0.5639, 0.2616, 0.6194, 0.2126, 0.6194, 0.2132, 0.5899, 0.2626, 0.5902, 0.3326, 0.6194, 0.282, 0.6194, 0.2812, 0.5899, 0.3292, 0.5899, 0.2126, 0.6194, 0.1906, 0.6194, 0.2003, 0.5899, 0.2132, 0.5899, 0.2829, 0.5639, 0.263, 0.5639, 0.2472, 0.5387, 0.2834, 0.5387, 0.2626, 0.5902, 0.2132, 0.5899, 0.214, 0.5639, 0.263, 0.5639, 0.3292, 0.5899, 0.2812, 0.5899, 0.2829, 0.5639, 0.3262, 0.5639, 0.2132, 0.5899, 0.2003, 0.5899, 0.2031, 0.5639, 0.214, 0.5639, 0.2132, 0.5234, 0.2495, 0.5234, 0.2472, 0.5387, 0.2188, 0.5387, 0.263, 0.5639, 0.214, 0.5639, 0.2188, 0.5387, 0.2472, 0.5387, 0.3262, 0.5639, 0.2829, 0.5639, 0.2834, 0.5387, 0.3179, 0.5387, 0.214, 0.5639, 0.2031, 0.5639, 0.2034, 0.5387, 0.2188, 0.5387, 0.2095, 0.7071, 0.1689, 0.7165, 0.152, 0.6718, 0.1683, 0.6631, 0.3566, 0.6511, 0.3365, 0.651, 0.3459, 0.6226, 0.3569, 0.6331, 0.1905, 0.6532, 0.2095, 0.7071, 0.1683, 0.6631, 0.1443, 0.6243, 0.1524, 0.6328, 0.151, 0.6391, 0.1399, 0.6381, 0.169, 0.6204, 0.1686, 0.6409, 0.1524, 0.6328, 0.1443, 0.6243, 0.1566, 0.6499, 0.1428, 0.6549, 0.1399, 0.6381, 0.151, 0.6391, 0.1686, 0.6409, 0.1566, 0.6499, 0.151, 0.6391, 0.1524, 0.6328, 0.1905, 0.6532, 0.1683, 0.6631, 0.1566, 0.6499, 0.1686, 0.6409, 0.1683, 0.6631, 0.152, 0.6718, 0.1428, 0.6549, 0.1566, 0.6499, 0.1832, 0.627, 0.1905, 0.6532, 0.1686, 0.6409, 0.169, 0.6204, 0.3511, 0.6698, 0.3312, 0.6654, 0.3365, 0.651, 0.3566, 0.6511, 0.2891, 0.4363, 0.2585, 0.4628, 0.2585, 0.4893, 0.2891, 0.4933, 0.06202, 0.6878, 0.01774, 0.7198, 0.01239, 0.7084, 0.04218, 0.6831, 0.04341, 0.5843, 0.0552, 0.6256, 0.03612, 0.6425, 0.006432, 0.6285, 0.006432, 0.5817, 0.0552, 0.6256, 0.06202, 0.6878, 0.04218, 0.6831, 0.03612, 0.6425, 0.006432, 0.4926, 0.04341, 0.5843, 0.006432, 0.5817, 0.2891, 0.3053, 0.2585, 0.3053, 0.2585, 0.3768, 0.2891, 0.3768, 0.2891, 0.3768, 0.2585, 0.3768, 0.2585, 0.4628, 0.2891, 0.4363, 0.229, 0.04583, 0.229, 0.004466, 0.2854, 0.004466, 0.2854, 0.04583, 0.007254, 0.04583, 0.007254, 0.004466, 0.1042, 0.004466, 0.1042, 0.04583, 0.1042, 0.04583, 0.1042, 0.004466, 0.166, 0.004466, 0.166, 0.04583, 0.166, 0.04583, 0.166, 0.004466, 0.229, 0.004466, 0.229, 0.04583, 0.229, 0.08029, 0.229, 0.04583, 0.2854, 0.04583, 0.2854, 0.08029, 0.006432, 0.3606, 0.1271, 0.3625, 0.13, 0.4304, 0.006432, 0.4324, 0.1271, 0.3625, 0.2032, 0.3649, 0.2386, 0.4377, 0.13, 0.4304, 0.1155, 0.9434, 0.01207, 0.9337, 0.01207, 0.8739, 0.1364, 0.8905, 0.623, 0.9965, 0.5071, 0.9965, 0.5071, 0.9829, 0.623, 0.9829, 0.623, 0.9144, 0.7381, 0.9144, 0.7381, 0.9273, 0.623, 0.9273, 0.3869, 0.9273, 0.5071, 0.9273, 0.5071, 0.9829, 0.3869, 0.9829, 0.5071, 0.9273, 0.623, 0.9273, 0.623, 0.9829, 0.5071, 0.9829, 0.623, 0.9273, 0.7381, 0.9273, 0.7381, 0.9829, 0.623, 0.9829, 0.3869, 0.9144, 0.5071, 0.9144, 0.5071, 0.9273, 0.3869, 0.9273, 0.7381, 0.9965, 0.623, 0.9965, 0.623, 0.9829, 0.7381, 0.9829, 0.5071, 0.9144, 0.623, 0.9144, 0.623, 0.9273, 0.5071, 0.9273, 0.5071, 0.9965, 0.3869, 0.9965, 0.3869, 0.9829, 0.5071, 0.9829, 0.6623, 0.8222, 0.7542, 0.8222, 0.7542, 0.9061, 0.6623, 0.9061, 0.6623, 0.8222, 0.5644, 0.9061, 0.5644, 0.7473, 0.5644, 0.9061, 0.6623, 0.8222, 0.6623, 0.9061, 0.6623, 0.5793, 0.7542, 0.7473, 0.6623, 0.7473, 0.229, 0.2661, 0.229, 0.1245, 0.2854, 0.1245, 0.2854, 0.2661, 0.007254, 0.2661, 0.007254, 0.1245, 0.1042, 0.1056, 0.1042, 0.2661, 0.1042, 0.2661, 0.1042, 0.1056, 0.166, 0.1056, 0.166, 0.2661, 0.166, 0.2661, 0.166, 0.1056, 0.229, 0.1245, 0.229, 0.2661, 0.229, 0.1056, 0.229, 0.08029, 0.2854, 0.08029, 0.2854, 0.1056, 0.166, 0.04583, 0.229, 0.04583, 0.229, 0.08029, 0.166, 0.1056, 0.1042, 0.04583, 0.166, 0.04583, 0.166, 0.1056, 0.1042, 0.1056, 0.007254, 0.04583, 0.1042, 0.04583, 0.1042, 0.1056, 0.007254, 0.08029, 0.5644, 0.5793, 0.4766, 0.5793, 0.4766, 0.5398, 0.5644, 0.5397, 0.4766, 0.5793, 0.3648, 0.5793, 0.3648, 0.4923, 0.4766, 0.5398, 0.7542, 0.5793, 0.6623, 0.5793, 0.6623, 0.5021, 0.7542, 0.4923, 0.6623, 0.5793, 0.5644, 0.5793, 0.5644, 0.5397, 0.6623, 0.5021, 0.6623, 0.5021, 0.5644, 0.4998, 0.5644, 0.457, 0.4766, 0.5002, 0.3648, 0.4923, 0.4766, 0.4555, 0.5644, 0.4998, 0.4766, 0.5002, 0.4766, 0.4555, 0.5644, 0.457, 0.1592, 0.8657, 0.1562, 0.8817, 0.1688, 0.8879, 0.1746, 0.8696, 0.202, 0.8734, 0.2047, 0.8885, 0.2314, 0.8779, 0.1593, 0.9505, 0.1659, 0.9943, 0.2017, 0.9756, 0.1797, 0.9488, 0.2734, 0.8159, 0.2322, 0.8121, 0.2287, 0.8453, 0.2776, 0.8503, 0.1866, 0.822, 0.1641, 0.8448, 0.1805, 0.8508, 0.2037, 0.8308, 0.2322, 0.8121, 0.1859, 0.7996, 0.2037, 0.8308, 0.2287, 0.8453, 0.3109, 0.8097, 0.2734, 0.8159, 0.2776, 0.8503, 0.3172, 0.8433, 0.1578, 0.93, 0.1593, 0.9505, 0.1797, 0.9488, 0.1739, 0.932, 0.2165, 0.9287, 0.2191, 0.945, 0.2399, 0.9434, 0.2373, 0.9163, 0.2079, 0.8483, 0.202, 0.8734, 0.2314, 0.8779, 0.2287, 0.8453, 0.1641, 0.8448, 0.1592, 0.8657, 0.1746, 0.8696, 0.1805, 0.8508, 0.2047, 0.8885, 0.2137, 0.9179, 0.2373, 0.9163, 0.2314, 0.8779, 0.2137, 0.9179, 0.2165, 0.9287, 0.2373, 0.9163, 0.1591, 0.9246, 0.1578, 0.93, 0.1739, 0.932, 0.1736, 0.9214, 0.1591, 0.9246, 0.1736, 0.9214, 0.1688, 0.8879, 0.1688, 0.8879, 0.1456, 0.8948, 0.1591, 0.9246, 0.1562, 0.8817, 0.1456, 0.8948, 0.1688, 0.8879, 0.1805, 0.8508, 0.2079, 0.8483, 0.2287, 0.8453, 0.2037, 0.8308, 0.202, 0.8734, 0.2079, 0.8483, 0.1805, 0.8508, 0.1859, 0.7996, 0.1866, 0.822, 0.2037, 0.8308, 0.1746, 0.8696, 0.202, 0.8734, 0.1805, 0.8508, 0.1688, 0.8879, 0.2047, 0.8885, 0.202, 0.8734, 0.1746, 0.8696, 0.1739, 0.932, 0.2165, 0.9287, 0.2137, 0.9179, 0.1736, 0.9214, 0.1797, 0.9488, 0.2191, 0.945, 0.2165, 0.9287, 0.1739, 0.932, 0.1736, 0.9214, 0.2137, 0.9179, 0.2047, 0.8885, 0.1688, 0.8879, 0.2017, 0.9756, 0.2191, 0.945, 0.1797, 0.9488, 0.2373, 0.9163, 0.2997, 0.9059, 0.2826, 0.8751, 0.2314, 0.8779, 0.2314, 0.8779, 0.2826, 0.8751, 0.2776, 0.8503, 0.2287, 0.8453, 0.3172, 0.8433, 0.2776, 0.8503, 0.2826, 0.8751, 0.324, 0.8614, 0.3157, 0.9749, 0.3508, 0.9757, 0.351, 0.9358, 0.3165, 0.935, 0.2871, 0.9749, 0.3157, 0.9749, 0.3165, 0.935, 0.2866, 0.935, 0.006432, 0.4926, 0.04341, 0.5843, 0.09281, 0.5869, 0.1327, 0.4912, 0.2095, 0.781, 0.2585, 0.781, 0.2585, 0.7099, 0.2095, 0.7071, 0.5644, 0.457, 0.5644, 0.4013, 0.4766, 0.4013, 0.4766, 0.4555, 0.1327, 0.5893, 0.09281, 0.5869, 0.07917, 0.7051, 0.1327, 0.6953, 0.1155, 0.8414, 0.1327, 0.6953, 0.07917, 0.7051, 0.1155, 0.9928, 0.1155, 0.9434, 0.01207, 0.9337, 0.01207, 0.9924, 0.1228, 0.303, 0.1271, 0.3625, 0.2032, 0.3649, 0.2386, 0.31, 0.006432, 0.2902, 0.006432, 0.3606, 0.1271, 0.3625, 0.1228, 0.303, 0.1364, 0.8905, 0.1155, 0.8414, 0.1038, 0.8514, 0.13, 0.4304, 0.1327, 0.4912, 0.2386, 0.4972, 0.2386, 0.4377, 0.006432, 0.4324, 0.006432, 0.4926, 0.1327, 0.4912, 0.13, 0.4304, 0.1631, 0.781, 0.2095, 0.781, 0.2095, 0.7071, 0.1689, 0.7165, 0.2789, 0.781, 0.3422, 0.781, 0.3254, 0.7081, 0.2789, 0.7126, 0.2585, 0.781, 0.2789, 0.781, 0.2789, 0.7126, 0.2585, 0.7099, 0.007254, 0.08029, 0.007254, 0.1056, 0.1042, 0.1056, 0.166, 0.1056, 0.229, 0.1056, 0.229, 0.08029, 0.166, 0.1056, 0.229, 0.1245, 0.229, 0.1056, 0.007254, 0.1245, 0.1042, 0.1056, 0.007254, 0.1056, 0.229, 0.1245, 0.2854, 0.1245, 0.2854, 0.1056, 0.229, 0.1056, 0.1327, 0.4912, 0.09281, 0.5869, 0.1327, 0.5893, 0.07917, 0.7051, 0.09281, 0.5869, 0.06489, 0.6219, 0.06367, 0.7003, 0.1155, 0.8414, 0.1364, 0.8905, 0.1037, 0.8513, 0.02207, 0.7538, 0.07917, 0.7051, 0.06367, 0.7003, 0.02207, 0.7281, 0.09281, 0.5869, 0.04341, 0.5843, 0.06489, 0.6219, 0.7542, 0.4013, 0.7542, 0.1773, 0.6623, 0.1773, 0.6623, 0.4013, 0.4766, 0.4555, 0.4766, 0.4013, 0.3648, 0.4013, 0.3648, 0.4923, 0.7542, 0.4923, 0.7542, 0.4013, 0.6623, 0.4013, 0.6623, 0.5021, 0.6623, 0.5021, 0.6623, 0.4013, 0.5644, 0.4013, 0.5644, 0.457, 0.6623, 0.5021, 0.5644, 0.4998, 0.5644, 0.5397, 0.4766, 0.5398, 0.4766, 0.5002, 0.3648, 0.4923, 0.5644, 0.5397, 0.5644, 0.4998, 0.4766, 0.5002, 0.4766, 0.5398, 0.547, 0.1788, 0.5477, 0.08531, 0.4922, 0.08531, 0.4939, 0.1788, 0.4766, 0.4013, 0.4939, 0.1788, 0.3648, 0.1788, 0.3648, 0.4013, 0.5644, 0.4013, 0.547, 0.1788, 0.4939, 0.1788, 0.4766, 0.4013, 0.6623, 0.4013, 0.6623, 0.1773, 0.547, 0.1788, 0.5644, 0.4013, 0.3832, 0.806, 0.4222, 0.8045, 0.4283, 0.7713, 0.3801, 0.7654, 0.3076, 0.119, 0.3076, 0.06519, 0.3918, 0.06519, 0.3918, 0.119, 0.7542, 0.1773, 0.7542, 0.1259, 0.6623, 0.1271, 0.6623, 0.1773, 0.3918, 0.119, 0.3918, 0.06519, 0.3076, 0.06519, 0.3076, 0.119, 0.5477, 0.08531, 0.5595, 0.0649, 0.4803, 0.0649, 0.4922, 0.08531, 0.3918, 0.119, 0.4674, 0.09397, 0.4674, 0.06519, 0.3918, 0.06519, 0.3918, 0.06519, 0.4674, 0.06519, 0.4674, 0.09397, 0.3918, 0.119, 0.3832, 0.806, 0.3801, 0.8822, 0.4291, 0.8674, 0.4222, 0.8045, 0.5644, 0.7473, 0.5644, 0.5793, 0.4766, 0.5793, 0.4766, 0.7473, 0.4766, 0.7473, 0.4766, 0.5793, 0.3648, 0.5793, 0.3648, 0.7473, 0.7542, 0.7473, 0.7542, 0.5793, 0.6623, 0.5793, 0.6623, 0.7473, 0.6623, 0.5793, 0.5644, 0.5793, 0.5644, 0.7473, 0.4766, 0.7473, 0.4766, 0.9061, 0.5644, 0.9061, 0.5644, 0.7473, 0.5644, 0.7473, 0.6623, 0.8222, 0.6623, 0.7473, 0.6623, 0.7473, 0.6623, 0.8222, 0.7542, 0.8222, 0.7542, 0.7473, 0.2789, 0.6549, 0.282, 0.6194, 0.2616, 0.6194, 0.2585, 0.6537, 0.282, 0.6194, 0.2812, 0.5899, 0.2626, 0.5902, 0.2616, 0.6194, 0.2585, 0.6537, 0.2616, 0.6194, 0.2126, 0.6194, 0.1905, 0.6532, 0.3312, 0.6654, 0.3326, 0.6194, 0.282, 0.6194, 0.2789, 0.6549, 0.1905, 0.6532, 0.2126, 0.6194, 0.1906, 0.6194, 0.1832, 0.627, 0.3254, 0.7081, 0.3511, 0.6698, 0.3312, 0.6654, 0.3254, 0.7081, 0.3312, 0.6654, 0.2789, 0.6549, 0.2789, 0.7126, 0.2585, 0.7099, 0.2585, 0.6537, 0.1905, 0.6532, 0.2095, 0.7071, 0.2789, 0.7126, 0.2789, 0.6549, 0.2585, 0.6537, 0.2585, 0.7099, 0.2812, 0.5899, 0.2829, 0.5639, 0.263, 0.5639, 0.2626, 0.5902, 0.2616, 0.6194, 0.2626, 0.5902, 0.2132, 0.5899, 0.2126, 0.6194, 0.3326, 0.6194, 0.3292, 0.5899, 0.2812, 0.5899, 0.282, 0.6194, 0.2126, 0.6194, 0.2132, 0.5899, 0.2003, 0.5899, 0.1906, 0.6194, 0.2829, 0.5639, 0.2834, 0.5387, 0.2472, 0.5387, 0.263, 0.5639, 0.2626, 0.5902, 0.263, 0.5639, 0.214, 0.5639, 0.2132, 0.5899, 0.3292, 0.5899, 0.3262, 0.5639, 0.2829, 0.5639, 0.2812, 0.5899, 0.2132, 0.5899, 0.214, 0.5639, 0.2031, 0.5639, 0.2003, 0.5899, 0.2132, 0.5234, 0.2188, 0.5387, 0.2472, 0.5387, 0.2495, 0.5234, 0.263, 0.5639, 0.2472, 0.5387, 0.2188, 0.5387, 0.214, 0.5639, 0.3262, 0.5639, 0.3179, 0.5387, 0.2834, 0.5387, 0.2829, 0.5639, 0.214, 0.5639, 0.2188, 0.5387, 0.2034, 0.5387, 0.2031, 0.5639, 0.2095, 0.7071, 0.1683, 0.6631, 0.152, 0.6718, 0.1689, 0.7165, 0.3566, 0.6511, 0.3569, 0.6331, 0.3459, 0.6226, 0.3365, 0.651, 0.1905, 0.6532, 0.1683, 0.6631, 0.2095, 0.7071, 0.1443, 0.6243, 0.1399, 0.6381, 0.151, 0.6391, 0.1524, 0.6328, 0.169, 0.6204, 0.1443, 0.6243, 0.1524, 0.6328, 0.1686, 0.6409, 0.1566, 0.6499, 0.151, 0.6391, 0.1399, 0.6381, 0.1428, 0.6549, 0.1686, 0.6409, 0.1524, 0.6328, 0.151, 0.6391, 0.1566, 0.6499, 0.1905, 0.6532, 0.1686, 0.6409, 0.1566, 0.6499, 0.1683, 0.6631, 0.1683, 0.6631, 0.1566, 0.6499, 0.1428, 0.6549, 0.152, 0.6718, 0.1832, 0.627, 0.169, 0.6204, 0.1686, 0.6409, 0.1905, 0.6532, 0.3511, 0.6698, 0.3566, 0.6511, 0.3365, 0.651, 0.3312, 0.6654, 0.2891, 0.4363, 0.2891, 0.4933, 0.2585, 0.4893, 0.2585, 0.4628, 0.06202, 0.6878, 0.04218, 0.6831, 0.01239, 0.7084, 0.01774, 0.7198, 0.04341, 0.5843, 0.006432, 0.5817, 0.006432, 0.6285, 0.03612, 0.6425, 0.0552, 0.6256, 0.0552, 0.6256, 0.03612, 0.6425, 0.04218, 0.6831, 0.06202, 0.6878, 0.006432, 0.4926, 0.006432, 0.5817, 0.04341, 0.5843, 0.2891, 0.3053, 0.2891, 0.3768, 0.2585, 0.3768, 0.2585, 0.3053, 0.2891, 0.3768, 0.2891, 0.4363, 0.2585, 0.4628, 0.2585, 0.3768, 0.229, 0.04583, 0.2854, 0.04583, 0.2854, 0.004466, 0.229, 0.004466, 0.007254, 0.04583, 0.1042, 0.04583, 0.1042, 0.004466, 0.007254, 0.004466, 0.1042, 0.04583, 0.166, 0.04583, 0.166, 0.004466, 0.1042, 0.004466, 0.166, 0.04583, 0.229, 0.04583, 0.229, 0.004466, 0.166, 0.004466, 0.229, 0.08029, 0.2854, 0.08029, 0.2854, 0.04583, 0.229, 0.04583, 0.006432, 0.3606, 0.006432, 0.4324, 0.13, 0.4304, 0.1271, 0.3625, 0.1271, 0.3625, 0.13, 0.4304, 0.2386, 0.4377, 0.2032, 0.3649, 0.1155, 0.9434, 0.1364, 0.8905, 0.01207, 0.8739, 0.01207, 0.9337, 0.623, 0.9965, 0.623, 0.9829, 0.5071, 0.9829, 0.5071, 0.9965, 0.623, 0.9144, 0.623, 0.9273, 0.7381, 0.9273, 0.7381, 0.9144, 0.3869, 0.9273, 0.3869, 0.9829, 0.5071, 0.9829, 0.5071, 0.9273, 0.5071, 0.9273, 0.5071, 0.9829, 0.623, 0.9829, 0.623, 0.9273, 0.623, 0.9273, 0.623, 0.9829, 0.7381, 0.9829, 0.7381, 0.9273, 0.3869, 0.9144, 0.3869, 0.9273, 0.5071, 0.9273, 0.5071, 0.9144, 0.7381, 0.9965, 0.7381, 0.9829, 0.623, 0.9829, 0.623, 0.9965, 0.5071, 0.9144, 0.5071, 0.9273, 0.623, 0.9273, 0.623, 0.9144, 0.5071, 0.9965, 0.5071, 0.9829, 0.3869, 0.9829, 0.3869, 0.9965, 0.6623, 0.8222, 0.6623, 0.9061, 0.7542, 0.9061, 0.7542, 0.8222, 0.6623, 0.8222, 0.5644, 0.7473, 0.5644, 0.9061, 0.5644, 0.9061, 0.6623, 0.9061, 0.6623, 0.8222, 0.6623, 0.5793, 0.6623, 0.7473, 0.7542, 0.7473, 0.229, 0.2661, 0.2854, 0.2661, 0.2854, 0.1245, 0.229, 0.1245, 0.007254, 0.2661, 0.1042, 0.2661, 0.1042, 0.1056, 0.007254, 0.1245, 0.1042, 0.2661, 0.166, 0.2661, 0.166, 0.1056, 0.1042, 0.1056, 0.166, 0.2661, 0.229, 0.2661, 0.229, 0.1245, 0.166, 0.1056, 0.229, 0.1056, 0.2854, 0.1056, 0.2854, 0.08029, 0.229, 0.08029, 0.166, 0.04583, 0.166, 0.1056, 0.229, 0.08029, 0.229, 0.04583, 0.1042, 0.04583, 0.1042, 0.1056, 0.166, 0.1056, 0.166, 0.04583, 0.007254, 0.04583, 0.007254, 0.08029, 0.1042, 0.1056, 0.1042, 0.04583, 0.5644, 0.5793, 0.5644, 0.5397, 0.4766, 0.5398, 0.4766, 0.5793, 0.4766, 0.5793, 0.4766, 0.5398, 0.3648, 0.4923, 0.3648, 0.5793, 0.7542, 0.5793, 0.7542, 0.4923, 0.6623, 0.5021, 0.6623, 0.5793, 0.6623, 0.5793, 0.6623, 0.5021, 0.5644, 0.5397, 0.5644, 0.5793, 0.6623, 0.5021, 0.5644, 0.457, 0.5644, 0.4998, 0.4766, 0.5002, 0.4766, 0.4555, 0.3648, 0.4923, 0.5644, 0.4998, 0.5644, 0.457, 0.4766, 0.4555, 0.4766, 0.5002, 0.8227, 0.5337, 0.8257, 0.508, 0.859, 0.5084, 0.8614, 0.533, 0.8244, 0.5899, 0.8194, 0.5651, 0.862, 0.5593, 0.8678, 0.5849, 0.8194, 0.5651, 0.8227, 0.5337, 0.8614, 0.533, 0.862, 0.5593, 0.7904, 0.5503, 0.7921, 0.5277, 0.8227, 0.5337, 0.8194, 0.5651, 0.8692, 0.1441, 0.8882, 0.1324, 0.8932, 0.1608, 0.869, 0.1638, 0.7921, 0.5277, 0.7951, 0.4952, 0.8257, 0.508, 0.8227, 0.5337, 0.7921, 0.5277, 0.7904, 0.5503, 0.7599, 0.5494, 0.7695, 0.5187, 0.9658, 0.4631, 0.9784, 0.4926, 0.9439, 0.503, 0.9408, 0.4696, 0.9408, 0.4696, 0.9439, 0.503, 0.9086, 0.4936, 0.9194, 0.4664, 0.9194, 0.4664, 0.9086, 0.4936, 0.884, 0.4764, 0.858, 0.4498, 0.8735, 0.481, 0.8443, 0.489, 0.8333, 0.4502, 0.8054, 0.455, 0.8002, 0.4765, 0.7772, 0.4655, 0.8785, 0.4146, 0.8716, 0.447, 0.8422, 0.4481, 0.8449, 0.4123, 0.8449, 0.4123, 0.8422, 0.4481, 0.8069, 0.4432, 0.8141, 0.4121, 0.8141, 0.4121, 0.8069, 0.4432, 0.7796, 0.4263, 0.8386, 0.1873, 0.8322, 0.2234, 0.8121, 0.2205, 0.8176, 0.19, 0.8176, 0.19, 0.8121, 0.2205, 0.7758, 0.1961, 0.8386, 0.1873, 0.8688, 0.2182, 0.8322, 0.2234, 0.8692, 0.1441, 0.869, 0.1638, 0.8194, 0.173, 0.8259, 0.1468, 0.8259, 0.1468, 0.8194, 0.173, 0.7919, 0.173, 0.8039, 0.1465, 0.8039, 0.1465, 0.7919, 0.173, 0.7779, 0.1659, 0.779, 0.1449, 0.779, 0.1449, 0.7779, 0.1659, 0.7577, 0.1451, 0.7695, 0.5187, 0.7951, 0.4952, 0.7921, 0.5277, 0.8727, 0.3818, 0.8785, 0.4146, 0.8449, 0.4123, 0.8462, 0.3801, 0.8462, 0.3801, 0.8449, 0.4123, 0.8141, 0.4121, 0.8016, 0.3782, 0.8462, 0.3801, 0.8016, 0.3782, 0.8005, 0.3485, 0.8445, 0.3462, 0.8403, 0.1177, 0.7961, 0.1151, 0.7986, 0.07055, 0.8437, 0.07466, 0.8437, 0.07466, 0.7986, 0.07055, 0.7982, 0.0372, 0.8496, 0.03985, 0.8353, 0.286, 0.8332, 0.3301, 0.7859, 0.3134, 0.807, 0.2848, 0.8738, 0.3225, 0.8332, 0.3301, 0.8353, 0.286, 0.8872, 0.2809, 0.807, 0.2848, 0.7859, 0.3134, 0.7588, 0.2909, 0.8437, 0.07466, 0.8496, 0.03985, 0.8921, 0.04693, 0.876, 0.07874, 0.8403, 0.1177, 0.8437, 0.07466, 0.876, 0.07874, 0.8772, 0.1128, 0.8462, 0.3801, 0.8445, 0.3462, 0.8787, 0.3593, 0.8727, 0.3818, 0.859, 0.5084, 0.88, 0.5184, 0.8614, 0.533, 0.8614, 0.533, 0.88, 0.5184, 0.8826, 0.5524, 0.862, 0.5593, 0.8678, 0.5849, 0.862, 0.5593, 0.8826, 0.5524, 0.8005, 0.3485, 0.8016, 0.3782, 0.7633, 0.3663, 0.7701, 0.04806, 0.7982, 0.0372, 0.7986, 0.07055, 0.8386, 0.1873, 0.8573, 0.1733, 0.8799, 0.1989, 0.8688, 0.2182, 0.9389, 0.3783, 0.936, 0.3911, 0.9091, 0.3715, 0.9579, 0.3763, 0.9577, 0.3911, 0.936, 0.3911, 0.9389, 0.3783, 0.9889, 0.4398, 0.9835, 0.4555, 0.9557, 0.4524, 0.9565, 0.4318, 0.9565, 0.4318, 0.9557, 0.4524, 0.9282, 0.4542, 0.9276, 0.434, 0.9438, 0.4004, 0.9422, 0.4174, 0.9202, 0.4181, 0.9218, 0.4004, 0.9218, 0.4004, 0.9202, 0.4181, 0.8953, 0.4057, 0.8859, 0.2347, 0.8772, 0.2702, 0.8482, 0.2703, 0.8507, 0.2337, 0.8507, 0.2337, 0.8482, 0.2703, 0.8216, 0.2633, 0.8272, 0.2389, 0.8272, 0.2389, 0.8216, 0.2633, 0.7987, 0.2536, 0.8033, 0.2383, 0.8033, 0.2383, 0.7987, 0.2536, 0.773, 0.2337, 0.9276, 0.434, 0.9282, 0.4542, 0.8867, 0.4443, 0.9649, 0.4016, 0.9637, 0.4181, 0.9422, 0.4174, 0.9438, 0.4004, 0.8194, 0.5651, 0.7915, 0.5563, 0.7904, 0.5503, 0.7915, 0.5563, 0.7599, 0.5494, 0.7904, 0.5503, 0.8443, 0.489, 0.8002, 0.4765, 0.8054, 0.455, 0.8333, 0.4502, 0.7583, 0.3998, 0.8016, 0.3782, 0.8141, 0.4121, 0.7655, 0.08546, 0.7986, 0.07055, 0.7961, 0.1151, 0.1905, 0.6532, 0.2616, 0.6194, 0.2585, 0.7099, 0.2095, 0.7071, 0.2616, 0.6194, 0.1905, 0.6532, 0.2126, 0.6194, 0.2891, 0.4363, 0.2891, 0.4933, 0.2585, 0.4893, 0.2585, 0.4628, 0.2891, 0.3053, 0.2891, 0.3768, 0.2585, 0.3768, 0.2585, 0.3053, 0.2891, 0.3768, 0.2891, 0.4363, 0.2585, 0.4628, 0.2585, 0.3768, 0.2891, 0.4363, 0.2585, 0.4628, 0.2585, 0.4893, 0.2891, 0.4933, 0.2891, 0.3053, 0.2585, 0.3053, 0.2585, 0.3768, 0.2891, 0.3768, 0.2891, 0.3768, 0.2585, 0.3768, 0.2585, 0.4628, 0.2891, 0.4363, 0.02207, 0.7538, 0.1037, 0.8513, 0.01207, 0.8739, 0.01207, 0.8739, 0.1037, 0.8513, 0.1364, 0.8905, 0.1037, 0.8513, 0.02207, 0.7538, 0.07917, 0.7051, 0.1155, 0.8414, 0.1038, 0.8514, 0.1155, 0.8414, 0.07917, 0.7051, 0.02207, 0.7538, 0.01207, 0.8739, 0.1038, 0.8514, 0.02207, 0.7538])
me_cube_003.materials.append(mat_character_1_mat)
me_cube_003.use_remesh_preserve_volume = False
me_cube_003.use_remesh_preserve_attributes = False
me_cube_003.use_mirror_x = True
me_cube_003.use_paint_bone_selection = False
me_cube_003.use_paint_mask = True
me_cube_003.update()
arm_fkik_swith_arm_r = bpy.data.armatures.new('FKIK_Swith_ARM_R')  # bones are not reproduced
arm_fkik_swith_arm_l = bpy.data.armatures.new('FKIK_Swith_ARM_L')  # bones are not reproduced
arm_armature_001 = bpy.data.armatures.new('Armature.001')  # bones are not reproduced

# ---- objects
ob_pistol = bpy.data.objects.new('Pistol', me_cube_000)
ob_body = bpy.data.objects.new('Body', me_cube_003)
ob_fkik_switch_arm_r = bpy.data.objects.new('FKIK_Switch_Arm_R', arm_fkik_swith_arm_r)
ob_fkik_switch_arm_l = bpy.data.objects.new('FKIK_Switch_Arm_L', arm_fkik_swith_arm_l)
ob_armature = bpy.data.objects.new('Armature', arm_armature_001)

# ---- transforms, parenting, visibility, modifiers, constraints
ob_pistol.parent = ob_armature
ob_pistol.location = (0.0, 0.0, 0.0)
ob_pistol.lineart.crease_threshold = 0.0
ob_pistol.use_mesh_mirror_x = True
_vg = ob_pistol.vertex_groups.new(name='Pivot')
_vg = ob_pistol.vertex_groups.new(name='Pelvis')
_vg = ob_pistol.vertex_groups.new(name='Spine')
_vg = ob_pistol.vertex_groups.new(name='Chest')
_vg = ob_pistol.vertex_groups.new(name='Neck')
_vg = ob_pistol.vertex_groups.new(name='Head')
_vg = ob_pistol.vertex_groups.new(name='Arm_Base_l')
_vg = ob_pistol.vertex_groups.new(name='Arm_1_L')
_vg = ob_pistol.vertex_groups.new(name='Arm_2_L')
_vg = ob_pistol.vertex_groups.new(name='Hand_L')
_vg = ob_pistol.vertex_groups.new(name='Tumb_1_L')
_vg = ob_pistol.vertex_groups.new(name='Tumb_2_L')
_vg = ob_pistol.vertex_groups.new(name='Finger_1_L')
_vg = ob_pistol.vertex_groups.new(name='Finger_2_L')
_vg = ob_pistol.vertex_groups.new(name='Finger_3_L')
_vg = ob_pistol.vertex_groups.new(name='Arm_Base_r')
_vg = ob_pistol.vertex_groups.new(name='Arm_1_R')
_vg = ob_pistol.vertex_groups.new(name='Arm_2_R')
_vg = ob_pistol.vertex_groups.new(name='Hand_R')
_vg.add([0, 1, 2, 3, 4, 5, 6, 7, 8, 9, 10, 11, 12, 13, 14, 15], 1.0, 'REPLACE')
_vg = ob_pistol.vertex_groups.new(name='Tumb_1_R')
for _i, _w in zip([0, 1, 2, 3, 4, 5, 6, 7, 8, 9, 10, 11, 12, 13, 14, 15], [0.0, 0.0, 0.0, 0.0, 0.0, 0.0, 0.0, 0.0, 0.0, 0.0, 0.0, 0.0, 0.0, 0.0, 0.0, 0.0]): _vg.add([_i], _w, 'REPLACE')
_vg = ob_pistol.vertex_groups.new(name='Tumb_2_R')
for _i, _w in zip([0, 1, 2, 3, 4, 5, 6, 7, 8, 9, 10, 11, 12, 13, 14, 15], [0.0, 0.0, 0.0, 0.0, 0.0, 0.0, 0.0, 0.0, 0.0, 0.0, 0.0, 0.0, 0.0, 0.0, 0.0, 0.0]): _vg.add([_i], _w, 'REPLACE')
_vg = ob_pistol.vertex_groups.new(name='Finger_1_R')
for _i, _w in zip([0, 1, 2, 3, 4, 5, 6, 7, 8, 9, 10, 11, 12, 13, 14, 15], [0.0, 0.0, 0.0, 0.0, 0.0, 0.0, 0.0, 0.0, 0.0, 0.0, 0.0, 0.0, 0.0, 0.0, 0.0, 0.0]): _vg.add([_i], _w, 'REPLACE')
_vg = ob_pistol.vertex_groups.new(name='Finger_2_R')
for _i, _w in zip([0, 1, 2, 3, 4, 5, 6, 7, 8, 9, 10, 11, 12, 13, 14, 15], [0.0, 0.0, 0.0, 0.0, 0.0, 0.0, 0.0, 0.0, 0.0, 0.0, 0.0, 0.0, 0.0, 0.0, 0.0, 0.0]): _vg.add([_i], _w, 'REPLACE')
_vg = ob_pistol.vertex_groups.new(name='Finger_3_R')
for _i, _w in zip([0, 1, 2, 4, 5, 6, 7, 10, 11, 12, 13, 14], [0.0, 0.0, 0.0, 0.0, 0.0, 0.0, 0.0, 0.0, 0.0, 0.0, 0.0, 0.0]): _vg.add([_i], _w, 'REPLACE')
_vg = ob_pistol.vertex_groups.new(name='Leg_1_L')
_vg = ob_pistol.vertex_groups.new(name='Leg_2_L')
_vg = ob_pistol.vertex_groups.new(name='Foot_1_L')
_vg = ob_pistol.vertex_groups.new(name='Foot_2_L')
_vg = ob_pistol.vertex_groups.new(name='Leg_1_R')
_vg = ob_pistol.vertex_groups.new(name='Leg_2_R')
_vg = ob_pistol.vertex_groups.new(name='Foot_1_R')
_vg = ob_pistol.vertex_groups.new(name='Foot_2_R')
_vg = ob_pistol.vertex_groups.new(name='Leg_2_L.001')
_vg = ob_pistol.vertex_groups.new(name='Leg_2_R.001')
_vg = ob_pistol.vertex_groups.new(name='ArmIKTarget_2_L.001')
_vg = ob_pistol.vertex_groups.new(name='ArmIKTarget_2_R.001')
for _i, _w in zip([1, 2, 5, 6], [0.01587, 0.1167, 0.01587, 0.1167]): _vg.add([_i], _w, 'REPLACE')
_vg = ob_pistol.vertex_groups.new(name='ArmIKPole_1_L.001')
_vg = ob_pistol.vertex_groups.new(name='ArmIKPole_1_R.001')
_vg = ob_pistol.vertex_groups.new(name='Leg_1_L.001')
_vg = ob_pistol.vertex_groups.new(name='Leg_1_R.001')
_m = ob_pistol.modifiers.new('Armature', 'ARMATURE')
_m.object = ob_armature
ob_body.parent = ob_armature
ob_body.location = (0.0, 0.0003632, 0.0)
ob_body.lineart.crease_threshold = 0.0
ob_body.use_mesh_mirror_x = True
_vg = ob_body.vertex_groups.new(name='Pivot')
_vg = ob_body.vertex_groups.new(name='Pelvis')
for _i, _w in zip([58, 59, 63, 64, 98, 99, 101, 102, 143, 144, 145, 146, 147, 148, 149, 154, 198, 199, 201, 203, 205, 206, 207, 208, 247, 248, 250, 251, 252, 253, 298, 299, 300, 301, 302, 303, 304, 305, 306, 307, 308, 309, 310, 311, 316], [0.04103, 0.08521, 0.007376, 0.01942, 0.07132, 0.06787, 0.1023, 0.08539, 0.07416, 0.08522, 0.08095, 0.1258, 0.06826, 0.07887, 0.06597, 0.001498, 0.04103, 0.08521, 0.7195, 0.7411, 0.007376, 0.01942, 0.06984, 0.008389, 0.07132, 0.06787, 0.3074, 0.1409, 0.1023, 0.08539, 0.5312, 0.1608, 0.07416, 0.08522, 0.5348, 0.3151, 0.2509, 0.1439, 0.08095, 0.1258, 0.06826, 0.07887, 0.6916, 0.06597, 0.001498]): _vg.add([_i], _w, 'REPLACE')
_vg = ob_body.vertex_groups.new(name='Spine')
for _i, _w in zip([59, 63, 64, 65, 75, 101, 102, 141, 142, 143, 144, 145, 146, 147, 148, 149, 199, 201, 205, 206, 207, 208, 209, 210, 222, 223, 250, 251, 252, 253, 295, 296, 297, 298, 299, 300, 301, 302, 303, 304, 305, 306, 307, 308, 309, 310, 311, 424, 425], [0.01752, 0.6842, 0.6528, 0.1281, 0.13, 0.2353, 0.1541, 0.5768, 0.5419, 0.3617, 0.2597, 0.3129, 0.2688, 0.21, 0.1584, 0.04837, 0.01752, 0.03891, 0.6842, 0.6528, 0.843, 0.8647, 0.1281, 0.7709, 0.13, 0.157, 0.4988, 0.6804, 0.2353, 0.1541, 0.5768, 0.7198, 0.5419, 0.3091, 0.701, 0.3617, 0.2597, 0.2998, 0.4948, 0.6057, 0.6909, 0.3129, 0.2688, 0.21, 0.1584, 0.1156, 0.04837, 0.3867, 0.3872]): _vg.add([_i], _w, 'REPLACE')
_vg = ob_body.vertex_groups.new(name='Chest')
for _i, _w in zip([61, 65, 76, 131, 132, 141, 166, 202, 208, 209, 220, 221, 223, 224, 225, 284, 285, 286, 295, 296, 389, 402, 403, 404, 405, 406, 407, 408, 409, 410, 411, 412, 413, 414, 415, 416, 417, 418, 419, 420, 421, 422, 423, 424, 425], [0.006104, 0.02519, 0.04188, 0.4051, 0.4927, 0.005809, 0.06493, 0.006087, 0.008276, 0.02522, 0.4326, 0.414, 0.6298, 0.04001, 0.1395, 1.0, 0.3743, 1.0, 0.005818, 0.1577, 0.3992, 0.545, 0.6489, 0.4051, 0.545, 0.4927, 0.5723, 0.3992, 0.6489, 0.4051, 0.4927, 1.0, 0.3743, 1.0, 0.3992, 0.545, 0.6489, 0.4051, 0.545, 0.4927, 0.5723, 0.3992, 0.6489, 0.1185, 0.1182]): _vg.add([_i], _w, 'REPLACE')
_vg = ob_body.vertex_groups.new(name='Neck')
for _i, _w in zip([32, 33, 35, 36, 37, 38, 40, 46, 47, 48, 52, 53, 61, 76, 131, 132, 158, 159, 163, 164, 165, 166, 167, 168, 169, 170, 173, 174, 183, 184, 185, 189, 190, 191, 202, 220, 221, 224, 225, 284, 285, 286, 389, 402, 403, 404, 405, 406, 407, 408, 409, 410, 411, 412, 413, 414, 415, 416, 417, 418, 419, 420, 421, 422, 423, 424, 425], [0.001935, 0.03504, 0.09578, 0.4608, 0.1253, 0.1235, 0.03263, 0.06649, 0.1466, 0.02213, 0.04958, 0.06121, 0.0, 0.5211, 0.0, 0.0, 0.003184, 0.0375, 0.09875, 0.06301, 0.4875, 0.6055, 0.1731, 0.1258, 0.1265, 0.1283, 0.0347, 0.0215, 0.06703, 0.1499, 0.02277, 0.05033, 0.06184, 0.08511, 0.0, 0.1051, 0.4346, 0.5251, 0.5994, 0.0, 0.3565, 0.0, 0.0, 0.0, 0.0, 0.0, 0.0, 0.0, 0.4114, 0.0, 0.0, 0.0, 0.0, 0.0, 0.3565, 0.0, 0.0, 0.0, 0.0, 0.0, 0.0, 0.0, 0.4114, 0.0, 0.0, 0.1245, 0.1241]): _vg.add([_i], _w, 'REPLACE')
_vg = ob_body.vertex_groups.new(name='Head')
for _i, _w in zip([32, 33, 34, 35, 36, 37, 38, 39, 40, 41, 42, 43, 44, 45, 46, 47, 48, 49, 50, 51, 52, 53, 54, 55, 56, 57, 61, 76, 131, 132, 158, 159, 160, 161, 162, 163, 164, 165, 166, 167, 168, 169, 170, 171, 172, 173, 174, 175, 176, 177, 178, 179, 180, 181, 182, 183, 184, 185, 186, 187, 188, 189, 190, 191, 192, 193, 194, 195, 196, 197, 202, 220, 224, 225, 284, 285, 286, 320, 321, 322, 323, 324, 325, 326, 327, 328, 329, 330, 331, 332, 333, 334, 335, 336, 337, 338, 339, 340, 341, 342, 343, 344, 345, 346, 347, 348, 349, 350, 351, 352, 353, 354, 355, 356, 357, 358, 359, 360, 361, 362, 363, 364, 365, 366, 367, 368, 369, 370, 371, 372, 373, 374, 375, 376, 377, 378, 379, 380, 381, 382, 383, 384, 385, 386, 387, 388, 390, 391, 392, 393, 394, 395, 396, 397, 398, 399, 400, 401, 402, 403, 404, 405, 406, 407, 409, 410, 411, 412, 413, 414, 416, 417, 418, 419, 420, 421, 423], [0.9593, 0.9323, 0.9943, 0.848, 0.2142, 0.8068, 0.7994, 0.9883, 0.9353, 0.984, 0.9704, 0.9798, 0.9841, 0.969, 0.9022, 0.7774, 0.946, 0.9862, 0.9928, 0.9894, 0.9234, 0.9059, 0.0241, 0.2, 0.2, 0.2, 0.0, 0.1884, 0.0, 0.0, 0.959, 0.9317, 0.9662, 0.9961, 0.9943, 0.8465, 0.9081, 0.2011, 0.1863, 0.7537, 0.8191, 0.8062, 0.7971, 0.9936, 0.9883, 0.9348, 0.947, 0.9839, 0.9702, 0.9871, 0.9796, 0.9839, 0.9891, 0.9689, 0.9739, 0.902, 0.7757, 0.9459, 0.9861, 0.9928, 0.9894, 0.9231, 0.9056, 0.8764, 0.0241, 0.2, 0.008846, 0.0005158, 0.2, 0.2, 0.0, 0.01393, 0.1864, 0.1604, 0.0, 0.08646, 0.0, 1.0, 1.0, 1.0, 1.0, 1.0, 1.0, 1.0, 1.0, 1.0, 1.0, 1.0, 1.0, 1.0, 1.0, 1.0, 1.0, 1.0, 1.0, 1.0, 1.0, 1.0, 1.0, 1.0, 1.0, 1.0, 1.0, 1.0, 1.0, 1.0, 1.0, 1.0, 1.0, 1.0, 1.0, 1.0, 1.0, 1.0, 1.0, 1.0, 1.0, 1.0, 1.0, 1.0, 1.0, 1.0, 1.0, 1.0, 1.0, 1.0, 1.0, 1.0, 1.0, 1.0, 1.0, 1.0, 1.0, 1.0, 1.0, 1.0, 1.0, 1.0, 1.0, 1.0, 1.0, 1.0, 1.0, 1.0, 1.0, 1.0, 1.0, 1.0, 1.0, 1.0, 1.0, 1.0, 1.0, 1.0, 1.0, 1.0, 1.0, 1.0, 0.0, 0.0, 0.0, 0.0, 0.0, 0.08922, 0.0, 0.0, 0.0, 0.0, 0.08646, 0.0, 0.0, 0.0, 0.0, 0.0, 0.0, 0.08922, 0.0]): _vg.add([_i], _w, 'REPLACE')
_vg = ob_body.vertex_groups.new(name='Arm_Base_l')
for _i, _w in zip([35, 36, 37, 38, 46, 47, 60, 61, 62, 65, 70, 73, 74, 75, 76, 131, 132, 141, 142, 151, 164, 166, 167, 169, 170, 184, 220, 221, 223, 224, 225, 284, 285, 363, 364, 403, 404, 407, 408, 410, 411, 412, 413, 417, 418, 421, 422, 424, 425], [0.0, 0.0, 0.0, 0.0, 0.0, 0.0, 0.8311, 0.4623, 0.8855, 0.1301, 0.02862, 0.0006234, 0.4983, 0.06375, 0.0, 0.0, 0.0, 0.05126, 0.009988, 0.09457, 0.0, 0.0, 0.0, 0.0, 0.0, 0.0, 0.0, 0.01467, 0.05327, 0.0, 0.0, 0.0, 0.0, 0.0, 0.0, 0.0, 0.0, 0.06633, 0.0, 0.0, 0.0, 0.0, 0.0, 0.0, 0.0, 0.06633, 0.0, 0.01133, 0.004188]): _vg.add([_i], _w, 'REPLACE')
_vg = ob_body.vertex_groups.new(name='Arm_1_L')
for _i, _w in zip([0, 1, 2, 3, 4, 5, 6, 7, 60, 61, 62, 63, 64, 65, 70, 71, 72, 73, 74, 75, 76, 131, 137, 138, 141, 142, 143, 144, 150, 151, 152, 153, 210, 223, 285, 296, 410, 413, 424], [1.0, 1.0, 1.0, 1.0, 1.0, 1.0, 1.0, 1.0, 0.128, 0.4246, 0.06189, 0.07082, 0.09119, 0.09683, 0.2011, 0.1347, 0.2754, 0.1271, 0.4779, 0.2449, 0.03066, 0.1069, 0.02508, 0.0192, 0.07137, 0.08166, 0.0007539, 0.005507, 0.7734, 0.3778, 0.093, 0.04366, 0.07175, 0.02702, 0.0206, 0.004246, 0.1069, 0.0206, 0.05828]): _vg.add([_i], _w, 'REPLACE')
_vg = ob_body.vertex_groups.new(name='Arm_2_L')
for _i, _w in zip([65, 66, 67, 68, 69, 70, 71, 72, 73, 133, 134, 135, 136, 137, 138, 139, 140, 141, 150, 151, 152, 153], [0.0772, 0.0004903, 0.326, 0.4504, 0.04877, 0.7353, 0.8391, 0.7153, 0.8424, 0.9657, 0.9621, 0.9634, 0.9672, 0.9433, 0.9505, 0.969, 0.9728, 0.009515, 0.2075, 0.5143, 0.9009, 0.9408]): _vg.add([_i], _w, 'REPLACE')
_vg = ob_body.vertex_groups.new(name='Hand_L')
for _i, _w in zip([67], [0.2995]): _vg.add([_i], _w, 'REPLACE')
_vg = ob_body.vertex_groups.new(name='Tumb_1_L')
for _i, _w in zip([68, 103, 104, 105, 106, 107, 108, 109, 111, 121, 122, 123, 124, 125, 126, 127, 128, 129, 130], [0.03568, 0.2543, 0.02497, 0.3451, 0.03681, 0.8449, 0.8866, 0.02239, 0.07575, 0.9023, 0.9152, 0.05498, 0.02362, 0.04824, 0.009857, 0.8697, 0.1875, 0.8794, 0.1488]): _vg.add([_i], _w, 'REPLACE')
_vg = ob_body.vertex_groups.new(name='Tumb_2_L')
for _i, _w in zip([121, 122, 123, 124, 125, 126, 127, 128, 129, 130], [0.06252, 0.05426, 0.9442, 0.9627, 0.9498, 0.9697, 0.1176, 0.808, 0.1079, 0.85]): _vg.add([_i], _w, 'REPLACE')
_vg = ob_body.vertex_groups.new(name='Finger_1_L')
for _i, _w in zip([103, 104, 105, 106, 107, 108, 109, 110, 111, 112, 113, 114, 115, 116, 118], [0.6479, 0.8804, 0.4979, 0.8523, 0.08818, 0.05933, 0.4413, 0.8209, 0.2271, 0.7762, 0.06662, 0.1371, 0.07021, 0.15, 0.03579]): _vg.add([_i], _w, 'REPLACE')
_vg = ob_body.vertex_groups.new(name='Finger_2_L')
for _i, _w in zip([103, 105, 106, 109, 110, 111, 112, 113, 114, 115, 116, 117, 118, 119, 120], [0.06817, 0.1217, 0.0114, 0.4614, 0.146, 0.6122, 0.1712, 0.5119, 0.7662, 0.6427, 0.731, 0.1787, 0.2578, 0.1904, 0.05365]): _vg.add([_i], _w, 'REPLACE')
_vg = ob_body.vertex_groups.new(name='Finger_3_L')
for _i, _w in zip([109, 111, 113, 114, 115, 116, 117, 118, 119, 120], [0.05827, 0.0801, 0.4125, 0.09224, 0.2649, 0.1123, 0.7948, 0.6966, 0.7818, 0.9364]): _vg.add([_i], _w, 'REPLACE')
_vg = ob_body.vertex_groups.new(name='Arm_Base_r')
for _i, _w in zip([37, 38, 47, 76, 131, 163, 164, 165, 166, 167, 169, 170, 183, 184, 200, 202, 204, 209, 215, 218, 219, 220, 221, 222, 223, 224, 225, 285, 286, 295, 297, 313, 360, 363, 364, 366, 368, 370, 373, 375, 389, 404, 406, 407, 409, 410, 413, 414, 415, 418, 420, 421, 423, 424, 425], [0.0, 0.0, 0.0, 0.0, 0.0, 0.0, 0.0, 0.0, 0.0, 0.0, 0.0, 0.0, 0.0, 0.0, 0.831, 0.4621, 0.8848, 0.13, 0.02861, 0.000619, 0.4982, 0.0, 0.01458, 0.06374, 0.05352, 0.0, 0.0, 0.0, 0.0, 0.05125, 0.009976, 0.09456, 0.0, 0.0, 0.0, 0.0, 0.0, 0.0, 0.0, 0.0, 0.0, 0.0, 0.0, 0.06618, 0.0, 0.0, 0.0, 0.0, 0.0, 0.0, 0.0, 0.06618, 0.0, 0.004176, 0.01129]): _vg.add([_i], _w, 'REPLACE')
_vg = ob_body.vertex_groups.new(name='Arm_1_R')
for _i, _w in zip([8, 9, 10, 11, 12, 13, 14, 15, 200, 202, 204, 205, 206, 209, 210, 215, 216, 217, 218, 219, 222, 223, 224, 285, 291, 292, 295, 296, 297, 300, 301, 312, 313, 314, 315, 413, 425], [1.0, 1.0, 1.0, 1.0, 1.0, 1.0, 1.0, 1.0, 0.128, 0.4246, 0.06187, 0.07082, 0.09119, 0.09683, 0.07175, 0.2011, 0.1347, 0.2754, 0.1271, 0.4779, 0.2449, 0.02703, 0.03046, 0.02057, 0.02508, 0.0192, 0.07137, 0.004247, 0.08166, 0.0007538, 0.005507, 0.7734, 0.3778, 0.093, 0.04366, 0.02057, 0.05835]): _vg.add([_i], _w, 'REPLACE')
_vg = ob_body.vertex_groups.new(name='Arm_2_R')
for _i, _w in zip([209, 211, 212, 213, 214, 215, 216, 217, 218, 287, 288, 289, 290, 291, 292, 293, 294, 295, 312, 313, 314, 315], [0.0772, 0.00726, 0.3263, 0.4533, 0.05256, 0.7353, 0.8391, 0.7153, 0.8424, 0.9658, 0.9622, 0.9635, 0.9673, 0.9433, 0.9506, 0.969, 0.9728, 0.009515, 0.2075, 0.5143, 0.9009, 0.9408]): _vg.add([_i], _w, 'REPLACE')
_vg = ob_body.vertex_groups.new(name='Hand_R')
for _i, _w in zip([212, 213, 214, 255, 257, 258, 259, 265], [0.3, 0.006137, 0.01025, 0.01371, 0.1519, 0.08791, 0.6112, 0.005833]): _vg.add([_i], _w, 'REPLACE')
_vg = ob_body.vertex_groups.new(name='Tumb_1_R')
for _i, _w in zip([213, 254, 255, 256, 257, 258, 259, 260, 261, 262, 264, 274, 275, 276, 277, 278, 279, 280, 281, 282, 283], [0.02693, 0.24, 0.01167, 0.3419, 0.01115, 0.0534, 0.02684, 0.8333, 0.8838, 0.01935, 0.07477, 0.9018, 0.9141, 0.05495, 0.02357, 0.0482, 0.009822, 0.8694, 0.1875, 0.8785, 0.1488]): _vg.add([_i], _w, 'REPLACE')
_vg = ob_body.vertex_groups.new(name='Tumb_2_R')
for _i, _w in zip([274, 275, 276, 277, 278, 279, 280, 281, 282, 283], [0.06257, 0.05427, 0.9442, 0.9627, 0.9498, 0.9697, 0.1176, 0.808, 0.1079, 0.85]): _vg.add([_i], _w, 'REPLACE')
_vg = ob_body.vertex_groups.new(name='Finger_1_R')
for _i, _w in zip([254, 255, 256, 257, 258, 259, 260, 261, 262, 263, 264, 265, 266, 267, 268, 269, 271], [0.6589, 0.8691, 0.4934, 0.7362, 0.7041, 0.211, 0.09791, 0.05525, 0.4419, 0.8163, 0.2255, 0.7552, 0.06654, 0.1355, 0.06967, 0.1465, 0.03485]): _vg.add([_i], _w, 'REPLACE')
_vg = ob_body.vertex_groups.new(name='Finger_2_R')
for _i, _w in zip([254, 255, 256, 257, 262, 263, 264, 265, 266, 267, 268, 269, 270, 271, 272, 273], [0.06826, 0.001557, 0.1222, 0.02865, 0.4614, 0.1469, 0.6123, 0.1729, 0.5119, 0.7664, 0.6428, 0.7313, 0.1787, 0.2578, 0.1904, 0.05367]): _vg.add([_i], _w, 'REPLACE')
_vg = ob_body.vertex_groups.new(name='Finger_3_R')
for _i, _w in zip([262, 264, 266, 267, 268, 269, 270, 271, 272, 273], [0.05828, 0.08013, 0.4125, 0.09226, 0.2649, 0.1124, 0.7948, 0.6966, 0.7818, 0.9364]): _vg.add([_i], _w, 'REPLACE')
_vg = ob_body.vertex_groups.new(name='Leg_1_L')
for _i, _w in zip([24, 25, 26, 27, 28, 29, 30, 31, 58, 59, 63, 64, 78, 79, 81, 82, 83, 84, 97, 98, 99, 100, 101, 102, 141, 142, 143, 144, 145, 146, 147, 148, 149, 154, 155, 156, 157, 201, 203, 250, 251, 298, 299, 302, 303, 304, 305, 310, 424], [1.0, 1.0, 1.0, 1.0, 1.0, 1.0, 1.0, 1.0, 0.9394, 0.8644, 0.1715, 0.1906, 0.05289, 0.05393, 0.7665, 0.5274, 0.853, 0.8583, 0.9542, 0.8946, 0.8992, 0.9742, 0.4179, 0.2557, 0.05673, 0.05915, 0.2475, 0.1307, 0.3263, 0.3343, 0.2072, 0.2567, 0.8701, 0.8975, 0.8769, 0.1105, 0.1164, 0.1167, 0.12, 0.09432, 0.08678, 0.07209, 0.0596, 0.07658, 0.09224, 0.06412, 0.0796, 0.09541, 0.04221]): _vg.add([_i], _w, 'REPLACE')
_vg = ob_body.vertex_groups.new(name='Leg_2_L')
for _i, _w in zip([77, 78, 79, 80, 81, 82, 83, 84, 85, 86, 87, 90, 97, 100, 154, 155, 156, 157], [0.9878, 0.9377, 0.9239, 0.98, 0.2243, 0.4711, 0.136, 0.14, 0.05876, 0.8388, 0.02698, 0.1904, 0.01455, 0.008219, 0.07078, 0.118, 0.8877, 0.8821]): _vg.add([_i], _w, 'REPLACE')
_vg = ob_body.vertex_groups.new(name='Foot_1_L')
for _i, _w in zip([85, 86, 87, 88, 89, 90, 91, 92, 93, 94, 95], [0.9186, 0.08659, 0.04356, 0.9026, 0.9453, 0.6926, 0.2926, 0.8388, 0.08634, 0.007014, 0.1106]): _vg.add([_i], _w, 'REPLACE')
_vg = ob_body.vertex_groups.new(name='Foot_2_L')
for _i, _w in zip([89, 92, 93, 94, 95, 96], [0.009489, 0.06417, 0.9054, 0.9696, 0.8794, 0.9747]): _vg.add([_i], _w, 'REPLACE')
_vg = ob_body.vertex_groups.new(name='Leg_1_R')
for _i, _w in zip([16, 17, 18, 19, 20, 21, 22, 23, 198, 199, 201, 203, 205, 206, 227, 228, 230, 231, 232, 233, 246, 247, 248, 249, 250, 251, 252, 253, 295, 297, 298, 299, 300, 301, 302, 303, 304, 305, 306, 307, 308, 309, 310, 311, 316, 317, 318, 319, 425], [1.0, 1.0, 1.0, 1.0, 1.0, 1.0, 1.0, 1.0, 0.9394, 0.8644, 0.1167, 0.12, 0.1715, 0.1906, 0.05289, 0.05393, 0.7665, 0.5274, 0.853, 0.8583, 0.9542, 0.8946, 0.8992, 0.9742, 0.09432, 0.08678, 0.4179, 0.2557, 0.05673, 0.05915, 0.07209, 0.0596, 0.2475, 0.1307, 0.07658, 0.09224, 0.06412, 0.0796, 0.3263, 0.3343, 0.2072, 0.2567, 0.09541, 0.8701, 0.8975, 0.8769, 0.1105, 0.1164, 0.04227]): _vg.add([_i], _w, 'REPLACE')
_vg = ob_body.vertex_groups.new(name='Leg_2_R')
for _i, _w in zip([226, 227, 228, 229, 230, 231, 232, 233, 234, 235, 236, 239, 246, 249, 316, 317, 318, 319], [0.9878, 0.9377, 0.9239, 0.98, 0.2243, 0.4711, 0.136, 0.14, 0.05876, 0.8388, 0.02698, 0.1904, 0.01455, 0.008219, 0.07078, 0.118, 0.8877, 0.8821]): _vg.add([_i], _w, 'REPLACE')
_vg = ob_body.vertex_groups.new(name='Foot_1_R')
for _i, _w in zip([234, 235, 236, 237, 238, 239, 240, 241, 242, 243, 244], [0.9186, 0.08659, 0.04356, 0.9026, 0.9453, 0.6926, 0.2926, 0.8388, 0.08634, 0.007014, 0.1106]): _vg.add([_i], _w, 'REPLACE')
_vg = ob_body.vertex_groups.new(name='Foot_2_R')
for _i, _w in zip([238, 241, 242, 243, 244, 245], [0.009489, 0.06417, 0.9054, 0.9696, 0.8794, 0.9747]): _vg.add([_i], _w, 'REPLACE')
_vg = ob_body.vertex_groups.new(name='Leg_2_L.001')
for _i, _w in zip([25, 26, 27, 28, 29, 30, 31, 58, 59, 77, 78, 79, 80, 81, 82, 83, 84, 85, 86, 87, 88, 89, 90, 91, 92, 93, 94, 95, 96, 97, 98, 99, 100, 101, 145, 146, 149, 154, 155, 156, 157, 201, 203, 226, 227, 228, 229, 230, 231, 232, 233, 234, 235, 236, 237, 238, 239, 240, 241, 242, 243, 244, 245, 246, 247, 248, 249, 316, 317, 318, 319], [0.0, 0.0, 0.0, 0.0, 0.0, 0.0, 0.0, 0.0, 0.0, 0.0, 0.0, 0.0, 0.0, 0.0, 0.0, 0.0, 0.0, 0.0, 0.0, 0.0, 0.0, 0.0, 0.0, 0.0, 0.0, 0.0, 0.0, 0.0, 0.0, 0.0, 0.0, 0.0, 0.0, 0.0, 0.0, 0.0, 0.0, 0.0, 0.0, 0.0, 0.0, 0.0, 0.0, 0.0, 0.0, 0.0, 0.0, 0.0, 0.0, 0.0, 0.0, 0.0, 0.0, 0.0, 0.0, 0.0, 0.0, 0.0, 0.0, 0.0, 0.0, 0.0, 0.0, 0.0, 0.0, 0.0, 0.0, 0.0, 0.0, 0.0, 0.0]): _vg.add([_i], _w, 'REPLACE')
_vg = ob_body.vertex_groups.new(name='Leg_2_R.001')
for _i, _w in zip([77, 78, 79, 80, 81, 82, 83, 84, 85, 86, 87, 88, 89, 90, 91, 92, 93, 94, 95, 96, 97, 98, 99, 100, 154, 155, 156, 157, 198, 199, 201, 203, 226, 227, 228, 229, 230, 231, 232, 233, 234, 235, 236, 237, 238, 239, 240, 241, 242, 243, 244, 245, 246, 247, 248, 249, 252, 306, 307, 311, 316, 317, 318, 319], [0.0, 0.0, 0.0, 0.0, 0.0, 0.0, 0.0, 0.0, 0.0, 0.0, 0.0, 0.0, 0.0, 0.0, 0.0, 0.0, 0.0, 0.0, 0.0, 0.0, 0.0, 0.0, 0.0, 0.0, 0.0, 0.0, 0.0, 0.0, 0.0, 0.0, 0.0, 0.0, 0.0, 0.0, 0.0, 0.0, 0.0, 0.0, 0.0, 0.0, 0.0, 0.0, 0.0, 0.0, 0.0, 0.0, 0.0, 0.0, 0.0, 0.0, 0.0, 0.0, 0.0, 0.0, 0.0, 0.0, 0.0, 0.0, 0.0, 0.0, 0.0, 0.0, 0.0, 0.0]): _vg.add([_i], _w, 'REPLACE')
_vg = ob_body.vertex_groups.new(name='ArmIKTarget_2_L.001')
for _i, _w in zip([0, 2, 3, 4, 5, 6, 7, 8, 9, 10, 11, 12, 13, 14, 15, 17, 18, 21, 22, 32, 35, 36, 38, 40, 45, 46, 47, 48, 54, 55, 56, 57, 59, 60, 62, 63, 65, 66, 67, 68, 69, 70, 71, 72, 73, 75, 95, 97, 103, 104, 105, 106, 107, 108, 109, 110, 111, 112, 113, 114, 115, 116, 117, 118, 119, 120, 121, 122, 123, 124, 125, 126, 127, 128, 129, 130, 132, 133, 134, 135, 136, 137, 138, 139, 140, 141, 146, 150, 151, 152, 153, 158, 159, 160, 163, 164, 165, 166, 167, 169, 170, 173, 174, 176, 177, 178, 179, 180, 181, 182, 183, 184, 185, 186, 188, 190, 192, 193, 194, 195, 196, 197, 199, 200, 201, 202, 204, 205, 208, 209, 211, 212, 213, 214, 215, 216, 217, 218, 219, 220, 222, 223, 224, 226, 230, 231, 232, 246, 247, 251, 252, 254, 255, 256, 257, 258, 259, 260, 261, 262, 263, 264, 265, 266, 267, 268, 269, 270, 271, 272, 273, 274, 275, 276, 277, 278, 279, 280, 281, 282, 283, 286, 287, 288, 289, 290, 291, 292, 293, 294, 295, 296, 299, 300, 304, 305, 306, 307, 312, 313, 314, 315, 316, 317, 318, 336, 338, 341, 343, 346, 348, 363, 402, 405, 406, 411, 412, 414, 416, 417, 418, 419, 420, 423], [0.0, 0.0, 0.0, 0.0, 0.0, 0.0, 0.0, 0.0, 0.0, 0.0, 0.0, 0.0, 0.0, 0.0, 0.0, 0.0, 0.0, 0.0, 0.0, 0.0, 0.0, 0.0, 0.0, 0.0, 0.0, 0.0, 0.0, 0.0, 0.0, 0.0, 0.0, 0.0, 0.0, 0.0, 0.0, 0.0, 0.0, 0.0, 0.0, 0.0, 0.0, 0.0, 0.0, 0.0, 0.0, 0.0, 0.0, 0.0, 0.0, 0.0, 0.0, 0.0, 0.0, 0.0, 0.0, 0.0, 0.0, 0.0, 0.0, 0.0, 0.0, 0.0, 0.0, 0.0, 0.0, 0.0, 0.0, 0.0, 0.0, 0.0, 0.0, 0.0, 0.0, 0.0, 0.0, 0.0, 0.0, 0.0, 0.0, 0.0, 0.0, 0.0, 0.0, 0.0, 0.0, 0.0, 0.0, 0.0, 0.0, 0.0, 0.0, 0.0, 0.0, 0.0, 0.0, 0.0, 0.0, 0.0, 0.0, 0.0, 0.0, 0.0, 0.0, 0.0, 0.0, 0.0, 0.0, 0.0, 0.0, 0.0, 0.0, 0.0, 0.0, 0.0, 0.0, 0.0, 0.0, 0.0, 0.0, 0.0, 0.0, 0.0, 0.0, 0.0, 0.0, 0.0, 0.0, 0.0, 0.0, 0.0, 0.0, 0.0, 0.0, 0.0, 0.0, 0.0, 0.0, 0.0, 0.0, 0.0, 0.0, 0.0, 0.0, 0.0, 0.0, 0.0, 0.0, 0.0, 0.0, 0.0, 0.0, 0.0, 0.0, 0.0, 0.0, 0.0, 0.0, 0.0, 0.0, 0.0, 0.0, 0.0, 0.0, 0.0, 0.0, 0.0, 0.0, 0.0, 0.0, 0.0, 0.0, 0.0, 0.0, 0.0, 0.0, 0.0, 0.0, 0.0, 0.0, 0.0, 0.0, 0.0, 0.0, 0.0, 0.0, 0.0, 0.0, 0.0, 0.0, 0.0, 0.0, 0.0, 0.0, 0.0, 0.0, 0.0, 0.0, 0.0, 0.0, 0.0, 0.0, 0.0, 0.0, 0.0, 0.0, 0.0, 0.0, 0.0, 0.0, 0.0, 0.0, 0.0, 0.0, 0.0, 0.0, 0.0, 0.0, 0.0, 0.0, 0.0, 0.0, 0.0, 0.0, 0.0]): _vg.add([_i], _w, 'REPLACE')
_vg = ob_body.vertex_groups.new(name='ArmIKTarget_2_R.001')
for _i, _w in zip([0, 1, 2, 3, 4, 5, 6, 7, 8, 10, 11, 12, 13, 14, 15, 17, 21, 25, 26, 29, 30, 32, 33, 35, 36, 37, 38, 40, 42, 43, 44, 45, 46, 47, 48, 49, 51, 53, 54, 55, 56, 57, 59, 60, 61, 62, 63, 65, 66, 67, 68, 69, 70, 71, 72, 73, 74, 75, 76, 77, 81, 82, 83, 97, 98, 101, 103, 104, 105, 106, 107, 108, 109, 110, 111, 112, 113, 114, 115, 116, 117, 118, 119, 120, 121, 122, 123, 124, 125, 126, 127, 128, 129, 130, 132, 133, 134, 135, 136, 137, 138, 139, 140, 141, 143, 145, 146, 150, 151, 152, 153, 154, 155, 156, 158, 160, 163, 164, 165, 166, 167, 170, 173, 174, 177, 180, 181, 182, 183, 184, 185, 192, 193, 194, 195, 196, 197, 199, 200, 201, 204, 205, 208, 209, 211, 212, 213, 214, 215, 216, 217, 218, 220, 222, 223, 244, 246, 251, 254, 255, 256, 257, 258, 259, 260, 261, 262, 263, 264, 265, 266, 267, 268, 269, 270, 271, 272, 273, 274, 275, 276, 277, 278, 279, 280, 281, 282, 283, 286, 287, 288, 289, 290, 291, 292, 293, 294, 295, 296, 299, 304, 305, 307, 312, 313, 314, 315, 320, 321, 322, 328, 330, 333, 334, 335, 336, 337, 338, 339, 340, 341, 342, 343, 344, 345, 346, 347, 348, 362, 363, 364, 366, 369, 373, 375, 392, 393, 394, 395, 396, 401, 402, 405, 406, 410, 411, 412, 414, 416, 417, 419, 420, 423], [0.0, 0.0, 0.0, 0.0, 0.0, 0.0, 0.0, 0.0, 0.0, 0.0, 0.0, 0.0, 0.0, 0.0, 0.0, 0.0, 0.0, 0.0, 0.0, 0.0, 0.0, 0.0, 0.0, 0.0, 0.0, 0.0, 0.0, 0.0, 0.0, 0.0, 0.0, 0.0, 0.0, 0.0, 0.0, 0.0, 0.0, 0.0, 0.0, 0.0, 0.0, 0.0, 0.0, 0.0, 0.0, 0.0, 0.0, 0.0, 0.0, 0.0, 0.0, 0.0, 0.0, 0.0, 0.0, 0.0, 0.0, 0.0, 0.0, 0.0, 0.0, 0.0, 0.0, 0.0, 0.0, 0.0, 0.0, 0.0, 0.0, 0.0, 0.0, 0.0, 0.0, 0.0, 0.0, 0.0, 0.0, 0.0, 0.0, 0.0, 0.0, 0.0, 0.0, 0.0, 0.0, 0.0, 0.0, 0.0, 0.0, 0.0, 0.0, 0.0, 0.0, 0.0, 0.0, 0.0, 0.0, 0.0, 0.0, 0.0, 0.0, 0.0, 0.0, 0.0, 0.0, 0.0, 0.0, 0.0, 0.0, 0.0, 0.0, 0.0, 0.0, 0.0, 0.0, 0.0, 0.0, 0.0, 0.0, 0.0, 0.0, 0.0, 0.0, 0.0, 0.0, 0.0, 0.0, 0.0, 0.0, 0.0, 0.0, 0.0, 0.0, 0.0, 0.0, 0.0, 0.0, 0.0, 0.0, 0.0, 0.0, 0.0, 0.0, 0.0, 0.0, 0.0, 0.0, 0.0, 0.0, 0.0, 0.0, 0.0, 0.0, 0.0, 0.0, 0.0, 0.0, 0.0, 0.0, 0.0, 0.0, 0.0, 0.0, 0.0, 0.0, 0.0, 0.0, 0.0, 0.0, 0.0, 0.0, 0.0, 0.0, 0.0, 0.0, 0.0, 0.0, 0.0, 0.0, 0.0, 0.0, 0.0, 0.0, 0.0, 0.0, 0.0, 0.0, 0.0, 0.0, 0.0, 0.0, 0.0, 0.0, 0.0, 0.0, 0.0, 0.0, 0.0, 0.0, 0.0, 0.0, 0.0, 0.0, 0.0, 0.0, 0.0, 0.0, 0.0, 0.0, 0.0, 0.0, 0.0, 0.0, 0.0, 0.0, 0.0, 0.0, 0.0, 0.0, 0.0, 0.0, 0.0, 0.0, 0.0, 0.0, 0.0, 0.0, 0.0, 0.0, 0.0, 0.0, 0.0, 0.0, 0.0, 0.0, 0.0, 0.0, 0.0, 0.0, 0.0, 0.0, 0.0, 0.0, 0.0, 0.0, 0.0, 0.0, 0.0, 0.0, 0.0, 0.0, 0.0, 0.0]): _vg.add([_i], _w, 'REPLACE')
_vg = ob_body.vertex_groups.new(name='ArmIKPole_1_L.001')
for _i, _w in zip([0, 1, 2, 3, 4, 5, 6, 7, 8, 9, 10, 11, 12, 13, 14, 15, 17, 18, 21, 22, 25, 26, 27, 28, 29, 30, 31, 32, 33, 35, 36, 37, 38, 40, 42, 43, 45, 46, 47, 48, 49, 52, 53, 54, 55, 56, 57, 58, 59, 60, 61, 62, 63, 64, 65, 66, 67, 68, 70, 71, 73, 74, 75, 76, 78, 79, 80, 82, 83, 84, 85, 93, 94, 96, 97, 98, 100, 101, 102, 103, 104, 105, 107, 108, 109, 110, 111, 113, 114, 115, 116, 117, 118, 119, 120, 121, 122, 123, 124, 125, 126, 127, 128, 129, 130, 131, 132, 133, 134, 135, 136, 137, 138, 139, 140, 141, 142, 143, 144, 145, 146, 147, 148, 149, 150, 151, 153, 155, 157, 160, 164, 165, 166, 167, 168, 170, 174, 177, 181, 182, 183, 184, 185, 194, 196, 198, 199, 200, 201, 202, 203, 204, 205, 207, 208, 209, 210, 211, 212, 213, 214, 215, 216, 218, 219, 220, 221, 223, 224, 225, 226, 227, 228, 230, 231, 232, 233, 234, 235, 237, 238, 239, 242, 243, 244, 245, 246, 247, 248, 249, 251, 252, 254, 256, 257, 259, 260, 261, 262, 264, 265, 266, 267, 268, 269, 270, 271, 272, 273, 274, 275, 276, 277, 278, 279, 281, 282, 283, 287, 288, 289, 290, 291, 292, 293, 294, 295, 296, 298, 299, 300, 301, 302, 303, 304, 305, 306, 307, 308, 313, 316, 317, 318, 321, 323, 329, 332, 333, 334, 335, 336, 337, 338, 339, 340, 341, 342, 343, 344, 345, 346, 347, 348, 361, 362, 363, 364, 365, 366, 367, 371, 373, 375, 381, 386, 388, 390, 391, 392, 393, 394, 395, 396, 397, 398, 402, 404, 405, 406, 407, 410, 411, 412, 413, 414, 415, 416, 417, 418, 419, 420, 421, 422, 423], [0.0, 0.0, 0.0, 0.0, 0.0, 0.0, 0.0, 0.0, 0.0, 0.0, 0.0, 0.0, 0.0, 0.0, 0.0, 0.0, 0.0, 0.0, 0.0, 0.0, 0.0, 0.0, 0.0, 0.0, 0.0, 0.0, 0.0, 0.0, 0.0, 0.0, 0.0, 0.0, 0.0, 0.0, 0.0, 0.0, 0.0, 0.0, 0.0, 0.0, 0.0, 0.0, 0.0, 0.0, 0.0, 0.0, 0.0, 0.0, 0.0, 0.0, 0.0, 0.0, 0.0, 0.0, 0.0, 0.0, 0.0, 0.0, 0.0, 0.0, 0.0, 0.0, 0.0, 0.0, 0.0, 0.0, 0.0, 0.0, 0.0, 0.0, 0.0, 0.0, 0.0, 0.0, 0.0, 0.0, 0.0, 0.0, 0.0, 0.0, 0.0, 0.0, 0.0, 0.0, 0.0, 0.0, 0.0, 0.0, 0.0, 0.0, 0.0, 0.0, 0.0, 0.0, 0.0, 0.0, 0.0, 0.0, 0.0, 0.0, 0.0, 0.0, 0.0, 0.0, 0.0, 0.0, 0.0, 0.0, 0.0, 0.0, 0.0, 0.0, 0.0, 0.0, 0.0, 0.0, 0.0, 0.0, 0.0, 0.0, 0.0, 0.0, 0.0, 0.0, 0.0, 0.0, 0.0, 0.0, 0.0, 0.0, 0.0, 0.0, 0.0, 0.0, 0.0, 0.0, 0.0, 0.0, 0.0, 0.0, 0.0, 0.0, 0.0, 0.0, 0.0, 0.0, 0.0, 0.0, 0.0, 0.0, 0.0, 0.0, 0.0, 0.0, 0.0, 0.0, 0.0, 0.0, 0.0, 0.0, 0.0, 0.0, 0.0, 0.0, 0.0, 0.0, 0.0, 0.0, 0.0, 0.0, 0.0, 0.0, 0.0, 0.0, 0.0, 0.0, 0.0, 0.0, 0.0, 0.0, 0.0, 0.0, 0.0, 0.0, 0.0, 0.0, 0.0, 0.0, 0.0, 0.0, 0.0, 0.0, 0.0, 0.0, 0.0, 0.0, 0.0, 0.0, 0.0, 0.0, 0.0, 0.0, 0.0, 0.0, 0.0, 0.0, 0.0, 0.0, 0.0, 0.0, 0.0, 0.0, 0.0, 0.0, 0.0, 0.0, 0.0, 0.0, 0.0, 0.0, 0.0, 0.0, 0.0, 0.0, 0.0, 0.0, 0.0, 0.0, 0.0, 0.0, 0.0, 0.0, 0.0, 0.0, 0.0, 0.0, 0.0, 0.0, 0.0, 0.0, 0.0, 0.0, 0.0, 0.0, 0.0, 0.0, 0.0, 0.0, 0.0, 0.0, 0.0, 0.0, 0.0, 0.0, 0.0, 0.0, 0.0, 0.0, 0.0, 0.0, 0.0, 0.0, 0.0, 0.0, 0.0, 0.0, 0.0, 0.0, 0.0, 0.0, 0.0, 0.0, 0.0, 0.0, 0.0, 0.0, 0.0, 0.0, 0.0, 0.0, 0.0, 0.0, 0.0, 0.0, 0.0, 0.0, 0.0, 0.0, 0.0, 0.0, 0.0, 0.0, 0.0, 0.0, 0.0, 0.0, 0.0, 0.0, 0.0, 0.0, 0.0, 0.0, 0.0, 0.0]): _vg.add([_i], _w, 'REPLACE')
_vg = ob_body.vertex_groups.new(name='ArmIKPole_1_R.001')
for _i, _w in zip([0, 1, 2, 3, 4, 5, 6, 7, 8, 9, 10, 11, 12, 13, 14, 15, 36, 38, 45, 46, 47, 48, 56, 58, 59, 60, 61, 62, 63, 65, 66, 67, 68, 69, 70, 71, 73, 74, 76, 77, 78, 79, 81, 82, 83, 84, 85, 86, 88, 89, 90, 93, 94, 95, 96, 97, 98, 99, 100, 101, 103, 107, 109, 111, 112, 113, 114, 115, 116, 117, 118, 119, 120, 121, 122, 123, 124, 125, 126, 128, 129, 130, 133, 134, 135, 136, 137, 138, 139, 140, 141, 143, 144, 145, 146, 147, 151, 154, 155, 156, 158, 159, 160, 163, 164, 165, 166, 167, 168, 169, 170, 173, 174, 176, 177, 178, 181, 182, 183, 184, 185, 186, 189, 190, 192, 193, 194, 196, 197, 198, 199, 200, 201, 202, 203, 204, 205, 206, 207, 208, 209, 210, 211, 212, 213, 215, 216, 218, 219, 220, 221, 222, 223, 224, 225, 227, 228, 229, 231, 232, 233, 234, 242, 243, 245, 246, 247, 249, 251, 252, 253, 254, 255, 260, 262, 263, 264, 266, 267, 268, 269, 270, 271, 272, 273, 274, 275, 276, 277, 278, 279, 280, 281, 282, 283, 285, 286, 287, 288, 289, 290, 291, 292, 293, 294, 295, 296, 297, 298, 299, 300, 301, 302, 303, 304, 305, 306, 307, 308, 309, 311, 312, 313, 315, 317, 319, 389, 405, 406, 410, 411, 412, 416, 417, 418, 421, 422, 423], [0.0, 0.0, 0.0, 0.0, 0.0, 0.0, 0.0, 0.0, 0.0, 0.0, 0.0, 0.0, 0.0, 0.0, 0.0, 0.0, 0.0, 0.0, 0.0, 0.0, 0.0, 0.0, 0.0, 0.0, 0.0, 0.0, 0.0, 0.0, 0.0, 0.0, 0.0, 0.0, 0.0, 0.0, 0.0, 0.0, 0.0, 0.0, 0.0, 0.0, 0.0, 0.0, 0.0, 0.0, 0.0, 0.0, 0.0, 0.0, 0.0, 0.0, 0.0, 0.0, 0.0, 0.0, 0.0, 0.0, 0.0, 0.0, 0.0, 0.0, 0.0, 0.0, 0.0, 0.0, 0.0, 0.0, 0.0, 0.0, 0.0, 0.0, 0.0, 0.0, 0.0, 0.0, 0.0, 0.0, 0.0, 0.0, 0.0, 0.0, 0.0, 0.0, 0.0, 0.0, 0.0, 0.0, 0.0, 0.0, 0.0, 0.0, 0.0, 0.0, 0.0, 0.0, 0.0, 0.0, 0.0, 0.0, 0.0, 0.0, 0.0, 0.0, 0.0, 0.0, 0.0, 0.0, 0.0, 0.0, 0.0, 0.0, 0.0, 0.0, 0.0, 0.0, 0.0, 0.0, 0.0, 0.0, 0.0, 0.0, 0.0, 0.0, 0.0, 0.0, 0.0, 0.0, 0.0, 0.0, 0.0, 0.0, 0.0, 0.0, 0.0, 0.0, 0.0, 0.0, 0.0, 0.0, 0.0, 0.0, 0.0, 0.0, 0.0, 0.0, 0.0, 0.0, 0.0, 0.0, 0.0, 0.0, 0.0, 0.0, 0.0, 0.0, 0.0, 0.0, 0.0, 0.0, 0.0, 0.0, 0.0, 0.0, 0.0, 0.0, 0.0, 0.0, 0.0, 0.0, 0.0, 0.0, 0.0, 0.0, 0.0, 0.0, 0.0, 0.0, 0.0, 0.0, 0.0, 0.0, 0.0, 0.0, 0.0, 0.0, 0.0, 0.0, 0.0, 0.0, 0.0, 0.0, 0.0, 0.0, 0.0, 0.0, 0.0, 0.0, 0.0, 0.0, 0.0, 0.0, 0.0, 0.0, 0.0, 0.0, 0.0, 0.0, 0.0, 0.0, 0.0, 0.0, 0.0, 0.0, 0.0, 0.0, 0.0, 0.0, 0.0, 0.0, 0.0, 0.0, 0.0, 0.0, 0.0, 0.0, 0.0, 0.0, 0.0, 0.0, 0.0, 0.0, 0.0, 0.0, 0.0, 0.0, 0.0, 0.0, 0.0, 0.0]): _vg.add([_i], _w, 'REPLACE')
_vg = ob_body.vertex_groups.new(name='Leg_1_L.001')
_vg = ob_body.vertex_groups.new(name='Leg_1_R.001')
_m = ob_body.modifiers.new('Armature', 'ARMATURE')
_m.object = ob_armature
ob_fkik_switch_arm_r.location = (-1.0, 0.8207, 5.0)
ob_fkik_switch_arm_r.scale = (0.431, 0.431, 0.431)
ob_fkik_switch_arm_r.lineart.crease_threshold = 0.0
ob_fkik_switch_arm_l.location = (1.0, 0.8207, 5.0)
ob_fkik_switch_arm_l.scale = (0.431, 0.431, 0.431)
ob_fkik_switch_arm_l.lineart.crease_threshold = 0.0
ob_armature.location = (0.0, 0.0, 0.0)
ob_armature.show_in_front = True
ob_armature.lineart.crease_threshold = 0.0

# ---- collection membership
col_collection_1.objects.link(ob_pistol)
col_collection_1.objects.link(ob_body)
col_collection_2.objects.link(ob_fkik_switch_arm_r)
col_collection_2.objects.link(ob_fkik_switch_arm_l)
col_collection_2.objects.link(ob_armature)

# ---- scene / render settings (as saved in the file)
scene.frame_start = 1; scene.frame_end = 59; scene.frame_set(11)
scene.render.engine = 'CYCLES'
scene.render.resolution_percentage = 50
scene.render.dither_intensity = 0.0
scene.cycles.use_denoising = False
scene.cycles.samples = 128
scene.cycles.sampling_pattern = 'TABULATED_SOBOL'
scene.cycles.light_sampling_threshold = 0.0
scene.cycles.use_adaptive_sampling = False
scene.cycles.use_light_tree = False
scene.cycles.blur_glossy = 0.0
scene.cycles.sample_clamp_indirect = 0.0
scene.view_settings.view_transform = 'Standard'
bpy.context.view_layer.update()

# ---- added for rendering (the .blend has no active camera and no usable light): camera, sun
cam_auto = bpy.data.cameras.new('AutoCamera')
cam_auto.lens = 50.0
cam_auto.sensor_width = 36.0
cam_auto.clip_end = 1000.0
ob_auto_camera = bpy.data.objects.new('AutoCamera', cam_auto)
scene.collection.objects.link(ob_auto_camera)
ob_auto_camera.location = (6.34473, -7.95925, 8.12729)
ob_auto_camera.rotation_euler = (1.09748, -7.21219e-08, 0.694738)
scene.camera = ob_auto_camera
light_auto_sun = bpy.data.lights.new('AutoSun', 'SUN')
light_auto_sun.energy = 3.0
light_auto_sun.angle = 0.0523599
ob_auto_sun = bpy.data.objects.new('AutoSun', light_auto_sun)
scene.collection.objects.link(ob_auto_sun)
ob_auto_sun.rotation_euler = (0.872665, 0.174533, 0.523599)
bpy.context.view_layer.update()
